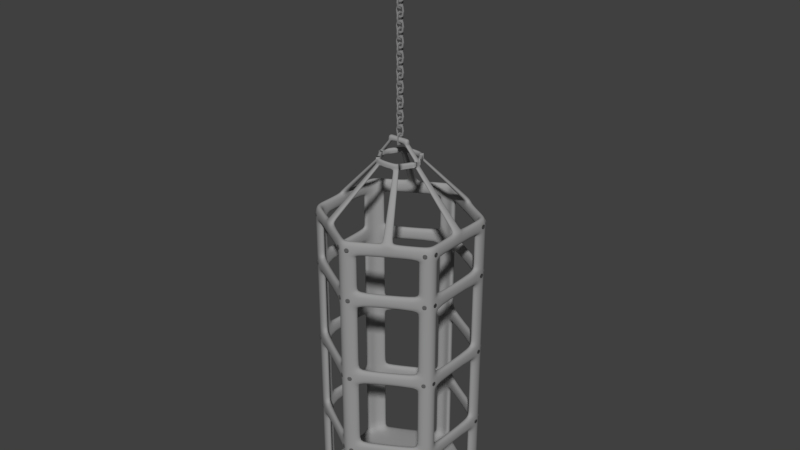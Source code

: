 # Source: WitchCage.blend  (saved by Blender 2.79.0; exported with 4.5.12 LTS)
import bpy
from mathutils import Matrix  # noqa: F401  (used for matrix-valued properties, if any)

bpy.ops.wm.read_factory_settings(use_empty=True)
scene = bpy.context.scene
scene.name = 'Scene'

# ---- collections
col_collection_1 = bpy.data.collections.new('Collection 1'); scene.collection.children.link(col_collection_1)

# ---- materials (node trees are filled in below, after node groups)
mat_witchcage_screws = bpy.data.materials.new('WItchCage_Screws')
mat_witchcage_screws.alpha_threshold = 0.0
mat_witchcage_screws.use_transparent_shadow = False
mat_witchcage_screws.diffuse_color = (0.1149, 0.1149, 0.1149, 1.0)
mat_witchcage_screws.roughness = 0.5
mat_witchcage = bpy.data.materials.new('WitchCage')
mat_witchcage.alpha_threshold = 0.0
mat_witchcage.use_transparent_shadow = False
mat_witchcage.diffuse_color = (0.3185, 0.3185, 0.3185, 1.0)
mat_witchcage.roughness = 0.5
mat_chain = bpy.data.materials.new('Chain')
mat_chain.alpha_threshold = 0.0
mat_chain.use_transparent_shadow = False
mat_chain.diffuse_color = (0.281, 0.281, 0.281, 1.0)
mat_chain.roughness = 0.5
mat_chain_001 = bpy.data.materials.new('Chain.001')
mat_chain_001.alpha_threshold = 0.0
mat_chain_001.use_transparent_shadow = False
mat_chain_001.diffuse_color = (0.281, 0.281, 0.281, 1.0)
mat_chain_001.roughness = 0.5

# ---- material node trees

# ---- world
world_world = bpy.data.worlds.new('World'); scene.world = world_world
world_world.color = (0.05088, 0.05088, 0.05088)
world_world.use_sun_shadow = False
world_world.sun_shadow_jitter_overblur = 0.0
world_world.cycles.sampling_method = 'MANUAL'

# ---- meshes
me_cube_001 = bpy.data.meshes.new('Cube.001')
me_cube_001.from_pydata([(-0.99, 0.2738, -0.99), (-0.99, 0.2738, 0.99), (-1.0, 0.7521, -1.0), (-1.0, 0.7521, 1.0), (0.99, 0.2738, -0.99), (0.99, 0.2738, 0.99), (1.0, 0.7521, -1.0), (1.0, 0.7521, 1.0), (-1.0, 0.2738, -1.0), (-1.0, 0.2738, 1.0), (1.0, 0.2738, 1.0), (1.0, 0.2738, -1.0), (32.29, 0.7521, -22.08), (32.29, 0.7521, -24.08), (32.28, 0.2738, -22.09), (32.28, 0.2738, -24.07), (-0.99, 0.2738, -24.07), (-0.99, 0.2738, -22.09), (-1.0, 0.7521, -24.08), (-1.0, 0.7521, -22.08), (0.99, 0.2738, -24.07), (0.99, 0.2738, -22.09), (1.0, 0.7521, -24.08), (1.0, 0.7521, -22.08), (-1.0, 0.2738, -24.08), (-1.0, 0.2738, -22.08), (1.0, 0.2738, -22.08), (1.0, 0.2738, -24.08), (30.29, 0.7521, -22.08), (30.29, 0.7521, -24.08), (30.3, 0.2738, -22.09), (30.3, 0.2738, -24.07), (-0.99, 0.2738, -61.98), (-0.99, 0.2738, -60.0), (-1.0, 0.7521, -61.99), (-1.0, 0.7521, -59.99), (0.99, 0.2738, -61.98), (0.99, 0.2738, -60.0), (1.0, 0.7521, -61.99), (1.0, 0.7521, -59.99), (-1.0, 0.2738, -61.99), (-1.0, 0.2738, -59.99), (1.0, 0.2738, -59.99), (1.0, 0.2738, -61.99), (32.29, 0.2738, -1.0), (32.29, 0.2738, 1.0), (30.29, 0.2738, 1.0), (30.29, 0.2738, -1.0), (-0.99, 0.2738, -99.33), (-0.99, 0.2738, -97.35), (-1.0, 0.7521, -99.34), (-1.0, 0.7521, -97.34), (0.99, 0.2738, -99.33), (0.99, 0.2738, -97.35), (1.0, 0.7521, -99.34), (1.0, 0.7521, -97.34), (-1.0, 0.2738, -99.34), (-1.0, 0.2738, -97.34), (1.0, 0.2738, -97.34), (1.0, 0.2738, -99.34), (32.29, 0.7521, 1.0), (32.29, 0.7521, -1.0), (32.28, 0.2738, 0.99), (32.28, 0.2738, -0.99), (-1.272, 0.2738, -136.3), (-1.272, 0.2738, -134.3), (-1.282, 0.7521, -136.3), (-1.282, 0.7521, -134.3), (0.7081, 0.2738, -136.3), (0.7081, 0.2738, -134.3), (0.7181, 0.7521, -136.3), (0.7181, 0.7521, -134.3), (-1.282, 0.2738, -136.3), (-1.282, 0.2738, -134.3), (0.7181, 0.2738, -134.3), (0.7181, 0.2738, -136.3), (30.29, 0.7521, 1.0), (30.29, 0.7521, -1.0), (30.3, 0.2738, 0.99), (30.3, 0.2738, -0.99), (30.29, 0.2738, -24.08), (30.29, 0.2738, -22.08), (32.29, 0.2738, -22.08), (32.29, 0.2738, -24.08), (30.3, 0.2738, -61.98), (30.3, 0.2738, -60.0), (30.29, 0.7521, -61.99), (30.29, 0.7521, -59.99), (32.28, 0.2738, -61.98), (32.28, 0.2738, -60.0), (32.29, 0.7521, -61.99), (32.29, 0.7521, -59.99), (30.29, 0.2738, -61.99), (30.29, 0.2738, -59.99), (32.29, 0.2738, -59.99), (32.29, 0.2738, -61.99), (30.3, 0.2738, -99.33), (30.3, 0.2738, -97.35), (30.29, 0.7521, -99.34), (30.29, 0.7521, -97.34), (32.28, 0.2738, -99.33), (32.28, 0.2738, -97.35), (32.29, 0.7521, -99.34), (32.29, 0.7521, -97.34), (30.29, 0.2738, -99.34), (30.29, 0.2738, -97.34), (32.29, 0.2738, -97.34), (32.29, 0.2738, -99.34), (30.01, 0.2738, -136.3), (30.01, 0.2738, -134.3), (30.0, 0.7521, -136.3), (30.0, 0.7521, -134.3), (31.99, 0.2738, -136.3), (31.99, 0.2738, -134.3), (32.0, 0.7521, -136.3), (32.0, 0.7521, -134.3), (30.0, 0.2738, -136.3), (30.0, 0.2738, -134.3), (32.0, 0.2738, -134.3), (32.0, 0.2738, -136.3), (35.45, 1.959, -1.054), (35.45, 1.959, 0.9261), (35.03, 2.19, -1.064), (35.03, 2.19, 0.9361), (36.44, 3.674, -1.054), (36.44, 3.674, 0.9261), (36.03, 3.922, -1.064), (36.03, 3.922, 0.9361), (35.45, 1.951, -1.064), (35.45, 1.951, 0.9361), (36.45, 3.683, 0.9361), (36.45, 3.683, -1.064), (51.68, 31.02, -22.14), (51.68, 31.02, -24.14), (52.09, 30.77, -22.15), (52.09, 30.77, -24.13), (35.45, 1.959, -24.13), (35.45, 1.959, -22.15), (35.03, 2.19, -24.14), (35.03, 2.19, -22.14), (36.44, 3.674, -24.13), (36.44, 3.674, -22.15), (36.03, 3.922, -24.14), (36.03, 3.922, -22.14), (35.45, 1.951, -24.14), (35.45, 1.951, -22.14), (36.45, 3.683, -22.14), (36.45, 3.683, -24.14), (50.68, 29.28, -22.14), (50.68, 29.28, -24.14), (51.1, 29.05, -22.15), (51.1, 29.05, -24.13), (35.45, 1.959, -62.04), (35.45, 1.959, -60.06), (35.03, 2.19, -62.05), (35.03, 2.19, -60.05), (36.44, 3.674, -62.04), (36.44, 3.674, -60.06), (36.03, 3.922, -62.05), (36.03, 3.922, -60.05), (35.45, 1.951, -62.05), (35.45, 1.951, -60.05), (36.45, 3.683, -60.05), (36.45, 3.683, -62.05), (52.09, 30.78, -1.064), (52.09, 30.78, 0.9361), (51.09, 29.05, 0.9361), (51.09, 29.05, -1.064), (35.45, 1.959, -99.39), (35.45, 1.959, -97.41), (35.03, 2.19, -99.4), (35.03, 2.19, -97.4), (36.44, 3.674, -99.39), (36.44, 3.674, -97.41), (36.03, 3.922, -99.4), (36.03, 3.922, -97.4), (35.45, 1.951, -99.4), (35.45, 1.951, -97.4), (36.45, 3.683, -97.4), (36.45, 3.683, -99.4), (51.68, 31.02, 0.9361), (51.68, 31.02, -1.064), (52.09, 30.77, 0.9261), (52.09, 30.77, -1.054), (35.31, 1.715, -136.3), (35.31, 1.715, -134.3), (34.89, 1.946, -136.3), (34.89, 1.946, -134.3), (36.3, 3.43, -136.3), (36.3, 3.43, -134.3), (35.89, 3.678, -136.3), (35.89, 3.678, -134.3), (35.31, 1.707, -136.3), (35.31, 1.707, -134.3), (36.31, 3.439, -134.3), (36.31, 3.439, -136.3), (50.68, 29.28, 0.9361), (50.68, 29.28, -1.064), (51.1, 29.05, 0.9261), (51.1, 29.05, -1.054), (51.09, 29.05, -24.14), (51.09, 29.05, -22.14), (52.09, 30.78, -22.14), (52.09, 30.78, -24.14), (51.1, 29.05, -62.04), (51.1, 29.05, -60.06), (50.68, 29.28, -62.05), (50.68, 29.28, -60.05), (52.09, 30.77, -62.04), (52.09, 30.77, -60.06), (51.68, 31.02, -62.05), (51.68, 31.02, -60.05), (51.09, 29.05, -62.05), (51.09, 29.05, -60.05), (52.09, 30.78, -60.05), (52.09, 30.78, -62.05), (51.1, 29.05, -99.39), (51.1, 29.05, -97.41), (50.68, 29.28, -99.4), (50.68, 29.28, -97.4), (52.09, 30.77, -99.39), (52.09, 30.77, -97.41), (51.68, 31.02, -99.4), (51.68, 31.02, -97.4), (51.09, 29.05, -99.4), (51.09, 29.05, -97.4), (52.09, 30.78, -97.4), (52.09, 30.78, -99.4), (50.96, 28.81, -136.3), (50.96, 28.81, -134.3), (50.54, 29.04, -136.3), (50.54, 29.04, -134.3), (51.95, 30.52, -136.3), (51.95, 30.52, -134.3), (51.54, 30.77, -136.3), (51.54, 30.77, -134.3), (50.95, 28.8, -136.3), (50.95, 28.8, -134.3), (51.95, 30.53, -134.3), (51.95, 30.53, -136.3), (32.99, 64.04, -0.99), (32.99, 64.04, 0.99), (33.0, 63.56, -1.0), (33.0, 63.56, 1.0), (31.01, 64.04, -0.99), (31.01, 64.04, 0.99), (31.0, 63.56, -1.0), (31.0, 63.56, 1.0), (33.0, 64.04, -1.0), (33.0, 64.04, 1.0), (31.0, 64.04, 1.0), (31.0, 64.04, -1.0), (-0.2891, 63.56, -22.08), (-0.2891, 63.56, -24.08), (-0.2791, 64.04, -22.09), (-0.2791, 64.04, -24.07), (32.99, 64.04, -24.07), (32.99, 64.04, -22.09), (33.0, 63.56, -24.08), (33.0, 63.56, -22.08), (31.01, 64.04, -24.07), (31.01, 64.04, -22.09), (31.0, 63.56, -24.08), (31.0, 63.56, -22.08), (33.0, 64.04, -24.08), (33.0, 64.04, -22.08), (31.0, 64.04, -22.08), (31.0, 64.04, -24.08), (1.711, 63.56, -22.08), (1.711, 63.56, -24.08), (1.701, 64.04, -22.09), (1.701, 64.04, -24.07), (32.99, 64.04, -61.98), (32.99, 64.04, -60.0), (33.0, 63.56, -61.99), (33.0, 63.56, -59.99), (31.01, 64.04, -61.98), (31.01, 64.04, -60.0), (31.0, 63.56, -61.99), (31.0, 63.56, -59.99), (33.0, 64.04, -61.99), (33.0, 64.04, -59.99), (31.0, 64.04, -59.99), (31.0, 64.04, -61.99), (-0.2891, 64.04, -1.0), (-0.2891, 64.04, 1.0), (1.711, 64.04, 1.0), (1.711, 64.04, -1.0), (32.99, 64.04, -99.33), (32.99, 64.04, -97.35), (33.0, 63.56, -99.34), (33.0, 63.56, -97.34), (31.01, 64.04, -99.33), (31.01, 64.04, -97.35), (31.0, 63.56, -99.34), (31.0, 63.56, -97.34), (33.0, 64.04, -99.34), (33.0, 64.04, -97.34), (31.0, 64.04, -97.34), (31.0, 64.04, -99.34), (-0.2891, 63.56, 1.0), (-0.2891, 63.56, -1.0), (-0.2791, 64.04, 0.99), (-0.2791, 64.04, -0.99), (33.27, 64.04, -136.3), (33.27, 64.04, -134.3), (33.28, 63.56, -136.3), (33.28, 63.56, -134.3), (31.29, 64.04, -136.3), (31.29, 64.04, -134.3), (31.28, 63.56, -136.3), (31.28, 63.56, -134.3), (33.28, 64.04, -136.3), (33.28, 64.04, -134.3), (31.28, 64.04, -134.3), (31.28, 64.04, -136.3), (1.711, 63.56, 1.0), (1.711, 63.56, -1.0), (1.701, 64.04, 0.99), (1.701, 64.04, -0.99), (1.711, 64.04, -24.08), (1.711, 64.04, -22.08), (-0.2891, 64.04, -22.08), (-0.2891, 64.04, -24.08), (1.701, 64.04, -61.98), (1.701, 64.04, -60.0), (1.711, 63.56, -61.99), (1.711, 63.56, -59.99), (-0.2791, 64.04, -61.98), (-0.2791, 64.04, -60.0), (-0.2891, 63.56, -61.99), (-0.2891, 63.56, -59.99), (1.711, 64.04, -61.99), (1.711, 64.04, -59.99), (-0.2891, 64.04, -59.99), (-0.2891, 64.04, -61.99), (1.701, 64.04, -99.33), (1.701, 64.04, -97.35), (1.711, 63.56, -99.34), (1.711, 63.56, -97.34), (-0.2791, 64.04, -99.33), (-0.2791, 64.04, -97.35), (-0.2891, 63.56, -99.34), (-0.2891, 63.56, -97.34), (1.711, 64.04, -99.34), (1.711, 64.04, -97.34), (-0.2891, 64.04, -97.34), (-0.2891, 64.04, -99.34), (1.983, 64.04, -136.3), (1.983, 64.04, -134.3), (1.993, 63.56, -136.3), (1.993, 63.56, -134.3), (0.002787, 64.04, -136.3), (0.002787, 64.04, -134.3), (-0.007212, 63.56, -136.3), (-0.007212, 63.56, -134.3), (1.993, 64.04, -136.3), (1.993, 64.04, -134.3), (-0.007212, 64.04, -134.3), (-0.007212, 64.04, -136.3), (-3.457, 62.36, -1.054), (-3.457, 62.36, 0.9261), (-3.037, 62.13, -1.064), (-3.037, 62.13, 0.9361), (-4.447, 60.64, -1.054), (-4.447, 60.64, 0.9261), (-4.037, 60.39, -1.064), (-4.037, 60.39, 0.9361), (-3.452, 62.37, -1.064), (-3.452, 62.37, 0.9361), (-4.452, 60.63, 0.9361), (-4.452, 60.63, -1.064), (-19.68, 33.3, -22.14), (-19.68, 33.3, -24.14), (-20.09, 33.55, -22.15), (-20.09, 33.55, -24.13), (-3.457, 62.36, -24.13), (-3.457, 62.36, -22.15), (-3.037, 62.13, -24.14), (-3.037, 62.13, -22.14), (-4.447, 60.64, -24.13), (-4.447, 60.64, -22.15), (-4.037, 60.39, -24.14), (-4.037, 60.39, -22.14), (-3.452, 62.37, -24.14), (-3.452, 62.37, -22.14), (-4.452, 60.63, -22.14), (-4.452, 60.63, -24.14), (-18.68, 35.03, -22.14), (-18.68, 35.03, -24.14), (-19.1, 35.26, -22.15), (-19.1, 35.26, -24.13), (-3.457, 62.36, -62.04), (-3.457, 62.36, -60.06), (-3.037, 62.13, -62.05), (-3.037, 62.13, -60.05), (-4.447, 60.64, -62.04), (-4.447, 60.64, -60.06), (-4.037, 60.39, -62.05), (-4.037, 60.39, -60.05), (-3.452, 62.37, -62.05), (-3.452, 62.37, -60.05), (-4.452, 60.63, -60.05), (-4.452, 60.63, -62.05), (-20.09, 33.54, -1.064), (-20.09, 33.54, 0.9361), (-19.09, 35.27, 0.9361), (-19.09, 35.27, -1.064), (-3.457, 62.36, -99.39), (-3.457, 62.36, -97.41), (-3.037, 62.13, -99.4), (-3.037, 62.13, -97.4), (-4.447, 60.64, -99.39), (-4.447, 60.64, -97.41), (-4.037, 60.39, -99.4), (-4.037, 60.39, -97.4), (-3.452, 62.37, -99.4), (-3.452, 62.37, -97.4), (-4.452, 60.63, -97.4), (-4.452, 60.63, -99.4), (-19.68, 33.3, 0.9361), (-19.68, 33.3, -1.064), (-20.09, 33.55, 0.9261), (-20.09, 33.55, -1.054), (-3.316, 62.6, -136.3), (-3.316, 62.6, -134.3), (-2.897, 62.37, -136.3), (-2.897, 62.37, -134.3), (-4.306, 60.89, -136.3), (-4.306, 60.89, -134.3), (-3.897, 60.64, -136.3), (-3.897, 60.64, -134.3), (-3.311, 62.61, -136.3), (-3.311, 62.61, -134.3), (-4.311, 60.88, -134.3), (-4.311, 60.88, -136.3), (-18.68, 35.03, 0.9361), (-18.68, 35.03, -1.064), (-19.1, 35.26, 0.9261), (-19.1, 35.26, -1.054), (-19.09, 35.27, -24.14), (-19.09, 35.27, -22.14), (-20.09, 33.54, -22.14), (-20.09, 33.54, -24.14), (-19.1, 35.26, -62.04), (-19.1, 35.26, -60.06), (-18.68, 35.03, -62.05), (-18.68, 35.03, -60.05), (-20.09, 33.55, -62.04), (-20.09, 33.55, -60.06), (-19.68, 33.3, -62.05), (-19.68, 33.3, -60.05), (-19.09, 35.27, -62.05), (-19.09, 35.27, -60.05), (-20.09, 33.54, -60.05), (-20.09, 33.54, -62.05), (-19.1, 35.26, -99.39), (-19.1, 35.26, -97.41), (-18.68, 35.03, -99.4), (-18.68, 35.03, -97.4), (-20.09, 33.55, -99.39), (-20.09, 33.55, -97.41), (-19.68, 33.3, -99.4), (-19.68, 33.3, -97.4), (-19.09, 35.27, -99.4), (-19.09, 35.27, -97.4), (-20.09, 33.54, -97.4), (-20.09, 33.54, -99.4), (-18.96, 35.51, -136.3), (-18.96, 35.51, -134.3), (-18.54, 35.28, -136.3), (-18.54, 35.28, -134.3), (-19.95, 33.79, -136.3), (-19.95, 33.79, -134.3), (-19.54, 33.54, -136.3), (-19.54, 33.54, -134.3), (-18.95, 35.51, -136.3), (-18.95, 35.51, -134.3), (-19.95, 33.78, -134.3), (-19.95, 33.78, -136.3), (-0.99, 0.2738, -0.99), (-0.99, 0.2738, 0.99), (-1.0, 0.7521, -1.0), (-1.0, 0.7521, 1.0), (0.99, 0.2738, -0.99), (0.99, 0.2738, 0.99), (1.0, 0.7521, -1.0), (1.0, 0.7521, 1.0), (-1.0, 0.2738, -1.0), (-1.0, 0.2738, 1.0), (1.0, 0.2738, 1.0), (1.0, 0.2738, -1.0), (32.29, 0.7521, -22.08), (32.29, 0.7521, -24.08), (32.28, 0.2738, -22.09), (32.28, 0.2738, -24.07), (-0.99, 0.2738, -24.07), (-0.99, 0.2738, -22.09), (-1.0, 0.7521, -24.08), (-1.0, 0.7521, -22.08), (0.99, 0.2738, -24.07), (0.99, 0.2738, -22.09), (1.0, 0.7521, -24.08), (1.0, 0.7521, -22.08), (-1.0, 0.2738, -24.08), (-1.0, 0.2738, -22.08), (1.0, 0.2738, -22.08), (1.0, 0.2738, -24.08), (30.29, 0.7521, -22.08), (30.29, 0.7521, -24.08), (30.3, 0.2738, -22.09), (30.3, 0.2738, -24.07), (-0.99, 0.2738, -61.98), (-0.99, 0.2738, -60.0), (-1.0, 0.7521, -61.99), (-1.0, 0.7521, -59.99), (0.99, 0.2738, -61.98), (0.99, 0.2738, -60.0), (1.0, 0.7521, -61.99), (1.0, 0.7521, -59.99), (-1.0, 0.2738, -61.99), (-1.0, 0.2738, -59.99), (1.0, 0.2738, -59.99), (1.0, 0.2738, -61.99), (32.29, 0.2738, -1.0), (32.29, 0.2738, 1.0), (30.29, 0.2738, 1.0), (30.29, 0.2738, -1.0), (-0.99, 0.2738, -99.33), (-0.99, 0.2738, -97.35), (-1.0, 0.7521, -99.34), (-1.0, 0.7521, -97.34), (0.99, 0.2738, -99.33), (0.99, 0.2738, -97.35), (1.0, 0.7521, -99.34), (1.0, 0.7521, -97.34), (-1.0, 0.2738, -99.34), (-1.0, 0.2738, -97.34), (1.0, 0.2738, -97.34), (1.0, 0.2738, -99.34), (32.29, 0.7521, 1.0), (32.29, 0.7521, -1.0), (32.28, 0.2738, 0.99), (32.28, 0.2738, -0.99), (-1.272, 0.2738, -136.3), (-1.272, 0.2738, -134.3), (-1.282, 0.7521, -136.3), (-1.282, 0.7521, -134.3), (0.7081, 0.2738, -136.3), (0.7081, 0.2738, -134.3), (0.7181, 0.7521, -136.3), (0.7181, 0.7521, -134.3), (-1.282, 0.2738, -136.3), (-1.282, 0.2738, -134.3), (0.7181, 0.2738, -134.3), (0.7181, 0.2738, -136.3), (30.29, 0.7521, 1.0), (30.29, 0.7521, -1.0), (30.3, 0.2738, 0.99), (30.3, 0.2738, -0.99), (30.29, 0.2738, -24.08), (30.29, 0.2738, -22.08), (32.29, 0.2738, -22.08), (32.29, 0.2738, -24.08), (30.3, 0.2738, -61.98), (30.3, 0.2738, -60.0), (30.29, 0.7521, -61.99), (30.29, 0.7521, -59.99), (32.28, 0.2738, -61.98), (32.28, 0.2738, -60.0), (32.29, 0.7521, -61.99), (32.29, 0.7521, -59.99), (30.29, 0.2738, -61.99), (30.29, 0.2738, -59.99), (32.29, 0.2738, -59.99), (32.29, 0.2738, -61.99), (30.3, 0.2738, -99.33), (30.3, 0.2738, -97.35), (30.29, 0.7521, -99.34), (30.29, 0.7521, -97.34), (32.28, 0.2738, -99.33), (32.28, 0.2738, -97.35), (32.29, 0.7521, -99.34), (32.29, 0.7521, -97.34), (30.29, 0.2738, -99.34), (30.29, 0.2738, -97.34), (32.29, 0.2738, -97.34), (32.29, 0.2738, -99.34), (30.01, 0.2738, -136.3), (30.01, 0.2738, -134.3), (30.0, 0.7521, -136.3), (30.0, 0.7521, -134.3), (31.99, 0.2738, -136.3), (31.99, 0.2738, -134.3), (32.0, 0.7521, -136.3), (32.0, 0.7521, -134.3), (30.0, 0.2738, -136.3), (30.0, 0.2738, -134.3), (32.0, 0.2738, -134.3), (32.0, 0.2738, -136.3), (-20.22, 30.64, -1.079), (-20.22, 30.64, 0.9008), (-19.81, 30.89, -1.089), (-19.81, 30.89, 0.9108), (-19.23, 28.93, -1.079), (-19.23, 28.93, 0.9008), (-18.81, 29.16, -1.089), (-18.81, 29.16, 0.9108), (-20.23, 30.65, -1.089), (-20.23, 30.65, 0.9108), (-19.23, 28.92, 0.9108), (-19.23, 28.92, -1.089), (-3.171, 2.064, -22.17), (-3.171, 2.064, -24.17), (-3.59, 1.834, -22.18), (-3.59, 1.834, -24.16), (-20.22, 30.64, -24.16), (-20.22, 30.64, -22.18), (-19.81, 30.89, -24.17), (-19.81, 30.89, -22.17), (-19.23, 28.93, -24.16), (-19.23, 28.93, -22.18), (-18.81, 29.16, -24.17), (-18.81, 29.16, -22.17), (-20.23, 30.65, -24.17), (-20.23, 30.65, -22.17), (-19.23, 28.92, -22.17), (-19.23, 28.92, -24.17), (-4.171, 3.796, -22.17), (-4.171, 3.796, -24.17), (-4.58, 3.548, -22.18), (-4.58, 3.548, -24.16), (-20.22, 30.64, -62.07), (-20.22, 30.64, -60.09), (-19.81, 30.89, -62.08), (-19.81, 30.89, -60.08), (-19.23, 28.93, -62.07), (-19.23, 28.93, -60.09), (-18.81, 29.16, -62.08), (-18.81, 29.16, -60.08), (-20.23, 30.65, -62.08), (-20.23, 30.65, -60.08), (-19.23, 28.92, -60.08), (-19.23, 28.92, -62.08), (-3.585, 1.825, -1.089), (-3.585, 1.825, 0.9108), (-4.585, 3.557, 0.9108), (-4.585, 3.557, -1.089), (-20.22, 30.64, -99.42), (-20.22, 30.64, -97.44), (-19.81, 30.89, -99.43), (-19.81, 30.89, -97.43), (-19.23, 28.93, -99.42), (-19.23, 28.93, -97.44), (-18.81, 29.16, -99.43), (-18.81, 29.16, -97.43), (-20.23, 30.65, -99.43), (-20.23, 30.65, -97.43), (-19.23, 28.92, -97.43), (-19.23, 28.92, -99.43), (-3.171, 2.064, 0.9108), (-3.171, 2.064, -1.089), (-3.59, 1.834, 0.9008), (-3.59, 1.834, -1.079), (-20.36, 30.89, -136.3), (-20.36, 30.89, -134.4), (-19.96, 31.14, -136.4), (-19.96, 31.14, -134.4), (-19.37, 29.17, -136.3), (-19.37, 29.17, -134.4), (-18.96, 29.4, -136.4), (-18.96, 29.4, -134.4), (-20.37, 30.9, -136.4), (-20.37, 30.9, -134.4), (-19.37, 29.16, -134.4), (-19.37, 29.16, -136.4), (-4.171, 3.796, 0.9108), (-4.171, 3.796, -1.089), (-4.58, 3.548, 0.9008), (-4.58, 3.548, -1.079), (-4.585, 3.557, -24.17), (-4.585, 3.557, -22.17), (-3.585, 1.825, -22.17), (-3.585, 1.825, -24.17), (-4.58, 3.548, -62.07), (-4.58, 3.548, -60.09), (-4.171, 3.796, -62.08), (-4.171, 3.796, -60.08), (-3.59, 1.834, -62.07), (-3.59, 1.834, -60.09), (-3.171, 2.064, -62.08), (-3.171, 2.064, -60.08), (-4.585, 3.557, -62.08), (-4.585, 3.557, -60.08), (-3.585, 1.825, -60.08), (-3.585, 1.825, -62.08), (-4.58, 3.548, -99.42), (-4.58, 3.548, -97.44), (-4.171, 3.796, -99.43), (-4.171, 3.796, -97.43), (-3.59, 1.834, -99.42), (-3.59, 1.834, -97.44), (-3.171, 2.064, -99.43), (-3.171, 2.064, -97.43), (-4.585, 3.557, -99.43), (-4.585, 3.557, -97.43), (-3.585, 1.825, -97.43), (-3.585, 1.825, -99.43), (-4.721, 3.792, -136.3), (-4.721, 3.792, -134.4), (-4.312, 4.04, -136.4), (-4.312, 4.04, -134.4), (-3.731, 2.078, -136.3), (-3.731, 2.078, -134.4), (-3.312, 2.308, -136.4), (-3.312, 2.308, -134.4), (-4.726, 3.801, -136.4), (-4.726, 3.801, -134.4), (-3.726, 2.069, -134.4), (-3.726, 2.069, -136.4), (52.14, 34.11, -1.079), (52.14, 34.11, 0.9008), (51.74, 33.86, -1.089), (51.74, 33.86, 0.9108), (51.15, 35.82, -1.079), (51.15, 35.82, 0.9008), (50.74, 35.59, -1.089), (50.74, 35.59, 0.9108), (52.15, 34.1, -1.089), (52.15, 34.1, 0.9108), (51.15, 35.83, 0.9108), (51.15, 35.83, -1.089), (35.09, 62.69, -22.17), (35.09, 62.69, -24.17), (35.51, 62.92, -22.18), (35.51, 62.92, -24.16), (52.14, 34.11, -24.16), (52.14, 34.11, -22.18), (51.74, 33.86, -24.17), (51.74, 33.86, -22.17), (51.15, 35.82, -24.16), (51.15, 35.82, -22.18), (50.74, 35.59, -24.17), (50.74, 35.59, -22.17), (52.15, 34.1, -24.17), (52.15, 34.1, -22.17), (51.15, 35.83, -22.17), (51.15, 35.83, -24.17), (36.09, 60.96, -22.17), (36.09, 60.96, -24.17), (36.5, 61.2, -22.18), (36.5, 61.2, -24.16), (52.14, 34.11, -62.07), (52.14, 34.11, -60.09), (51.74, 33.86, -62.08), (51.74, 33.86, -60.08), (51.15, 35.82, -62.07), (51.15, 35.82, -60.09), (50.74, 35.59, -62.08), (50.74, 35.59, -60.08), (52.15, 34.1, -62.08), (52.15, 34.1, -60.08), (51.15, 35.83, -60.08), (51.15, 35.83, -62.08), (35.51, 62.93, -1.089), (35.51, 62.93, 0.9108), (36.51, 61.2, 0.9108), (36.51, 61.2, -1.089), (52.14, 34.11, -99.42), (52.14, 34.11, -97.44), (51.74, 33.86, -99.43), (51.74, 33.86, -97.43), (51.15, 35.82, -99.42), (51.15, 35.82, -97.44), (50.74, 35.59, -99.43), (50.74, 35.59, -97.43), (52.15, 34.1, -99.43), (52.15, 34.1, -97.43), (51.15, 35.83, -97.43), (51.15, 35.83, -99.43), (35.09, 62.69, 0.9108), (35.09, 62.69, -1.089), (35.51, 62.92, 0.9008), (35.51, 62.92, -1.079), (52.29, 33.87, -136.3), (52.29, 33.87, -134.4), (51.88, 33.62, -136.4), (51.88, 33.62, -134.4), (51.3, 35.58, -136.3), (51.3, 35.58, -134.4), (50.88, 35.35, -136.4), (50.88, 35.35, -134.4), (52.29, 33.86, -136.4), (52.29, 33.86, -134.4), (51.29, 35.59, -134.4), (51.29, 35.59, -136.4), (36.09, 60.96, 0.9108), (36.09, 60.96, -1.089), (36.5, 61.2, 0.9008), (36.5, 61.2, -1.079), (36.51, 61.2, -24.17), (36.51, 61.2, -22.17), (35.51, 62.93, -22.17), (35.51, 62.93, -24.17), (36.5, 61.2, -62.07), (36.5, 61.2, -60.09), (36.09, 60.96, -62.08), (36.09, 60.96, -60.08), (35.51, 62.92, -62.07), (35.51, 62.92, -60.09), (35.09, 62.69, -62.08), (35.09, 62.69, -60.08), (36.51, 61.2, -62.08), (36.51, 61.2, -60.08), (35.51, 62.93, -60.08), (35.51, 62.93, -62.08), (36.5, 61.2, -99.42), (36.5, 61.2, -97.44), (36.09, 60.96, -99.43), (36.09, 60.96, -97.43), (35.51, 62.92, -99.42), (35.51, 62.92, -97.44), (35.09, 62.69, -99.43), (35.09, 62.69, -97.43), (36.51, 61.2, -99.43), (36.51, 61.2, -97.43), (35.51, 62.93, -97.43), (35.51, 62.93, -99.43), (36.64, 60.96, -136.3), (36.64, 60.96, -134.4), (36.23, 60.71, -136.4), (36.23, 60.71, -134.4), (35.65, 62.68, -136.3), (35.65, 62.68, -134.4), (35.23, 62.45, -136.4), (35.23, 62.45, -134.4), (36.65, 60.95, -136.4), (36.65, 60.95, -134.4), (35.65, 62.68, -134.4), (35.65, 62.68, -136.4)], [], [(8, 9, 3, 2), (2, 3, 7, 6), (6, 7, 10, 11), (4, 5, 1, 0), (2, 6, 11, 8), (7, 3, 9, 10), (0, 1, 9, 8), (5, 4, 11, 10), (4, 0, 8, 11), (1, 5, 10, 9), (77, 61, 44, 47), (24, 25, 19, 18), (18, 19, 23, 22), (22, 23, 26, 27), (20, 21, 17, 16), (18, 22, 27, 24), (23, 19, 25, 26), (16, 17, 25, 24), (21, 20, 27, 26), (20, 16, 24, 27), (17, 21, 26, 25), (63, 62, 78, 79), (40, 41, 35, 34), (34, 35, 39, 38), (38, 39, 42, 43), (36, 37, 33, 32), (34, 38, 43, 40), (39, 35, 41, 42), (32, 33, 41, 40), (37, 36, 43, 42), (36, 32, 40, 43), (33, 37, 42, 41), (61, 60, 45, 44), (56, 57, 51, 50), (50, 51, 55, 54), (54, 55, 58, 59), (52, 53, 49, 48), (50, 54, 59, 56), (55, 51, 57, 58), (48, 49, 57, 56), (53, 52, 59, 58), (52, 48, 56, 59), (49, 53, 58, 57), (77, 76, 60, 61), (72, 73, 67, 66), (66, 67, 71, 70), (70, 71, 74, 75), (68, 69, 65, 64), (66, 70, 75, 72), (71, 67, 73, 74), (64, 65, 73, 72), (69, 68, 75, 74), (68, 64, 72, 75), (65, 69, 74, 73), (47, 46, 76, 77), (60, 76, 46, 45), (79, 78, 46, 47), (62, 63, 44, 45), (63, 79, 47, 44), (78, 62, 45, 46), (80, 81, 28, 29), (29, 28, 12, 13), (13, 12, 82, 83), (15, 14, 30, 31), (29, 13, 83, 80), (12, 28, 81, 82), (31, 30, 81, 80), (14, 15, 83, 82), (15, 31, 80, 83), (30, 14, 82, 81), (92, 93, 87, 86), (86, 87, 91, 90), (90, 91, 94, 95), (88, 89, 85, 84), (86, 90, 95, 92), (91, 87, 93, 94), (84, 85, 93, 92), (89, 88, 95, 94), (88, 84, 92, 95), (85, 89, 94, 93), (104, 105, 99, 98), (98, 99, 103, 102), (102, 103, 106, 107), (100, 101, 97, 96), (98, 102, 107, 104), (103, 99, 105, 106), (96, 97, 105, 104), (101, 100, 107, 106), (100, 96, 104, 107), (97, 101, 106, 105), (116, 117, 111, 110), (110, 111, 115, 114), (114, 115, 118, 119), (112, 113, 109, 108), (110, 114, 119, 116), (115, 111, 117, 118), (108, 109, 117, 116), (113, 112, 119, 118), (112, 108, 116, 119), (109, 113, 118, 117), (128, 129, 123, 122), (122, 123, 127, 126), (126, 127, 130, 131), (124, 125, 121, 120), (122, 126, 131, 128), (127, 123, 129, 130), (120, 121, 129, 128), (125, 124, 131, 130), (124, 120, 128, 131), (121, 125, 130, 129), (197, 181, 164, 167), (144, 145, 139, 138), (138, 139, 143, 142), (142, 143, 146, 147), (140, 141, 137, 136), (138, 142, 147, 144), (143, 139, 145, 146), (136, 137, 145, 144), (141, 140, 147, 146), (140, 136, 144, 147), (137, 141, 146, 145), (183, 182, 198, 199), (160, 161, 155, 154), (154, 155, 159, 158), (158, 159, 162, 163), (156, 157, 153, 152), (154, 158, 163, 160), (159, 155, 161, 162), (152, 153, 161, 160), (157, 156, 163, 162), (156, 152, 160, 163), (153, 157, 162, 161), (181, 180, 165, 164), (176, 177, 171, 170), (170, 171, 175, 174), (174, 175, 178, 179), (172, 173, 169, 168), (170, 174, 179, 176), (175, 171, 177, 178), (168, 169, 177, 176), (173, 172, 179, 178), (172, 168, 176, 179), (169, 173, 178, 177), (197, 196, 180, 181), (192, 193, 187, 186), (186, 187, 191, 190), (190, 191, 194, 195), (188, 189, 185, 184), (186, 190, 195, 192), (191, 187, 193, 194), (184, 185, 193, 192), (189, 188, 195, 194), (188, 184, 192, 195), (185, 189, 194, 193), (167, 166, 196, 197), (180, 196, 166, 165), (199, 198, 166, 167), (182, 183, 164, 165), (183, 199, 167, 164), (198, 182, 165, 166), (200, 201, 148, 149), (149, 148, 132, 133), (133, 132, 202, 203), (135, 134, 150, 151), (149, 133, 203, 200), (132, 148, 201, 202), (151, 150, 201, 200), (134, 135, 203, 202), (135, 151, 200, 203), (150, 134, 202, 201), (212, 213, 207, 206), (206, 207, 211, 210), (210, 211, 214, 215), (208, 209, 205, 204), (206, 210, 215, 212), (211, 207, 213, 214), (204, 205, 213, 212), (209, 208, 215, 214), (208, 204, 212, 215), (205, 209, 214, 213), (224, 225, 219, 218), (218, 219, 223, 222), (222, 223, 226, 227), (220, 221, 217, 216), (218, 222, 227, 224), (223, 219, 225, 226), (216, 217, 225, 224), (221, 220, 227, 226), (220, 216, 224, 227), (217, 221, 226, 225), (236, 237, 231, 230), (230, 231, 235, 234), (234, 235, 238, 239), (232, 233, 229, 228), (230, 234, 239, 236), (235, 231, 237, 238), (228, 229, 237, 236), (233, 232, 239, 238), (232, 228, 236, 239), (229, 233, 238, 237), (248, 249, 243, 242), (242, 243, 247, 246), (246, 247, 250, 251), (244, 245, 241, 240), (242, 246, 251, 248), (247, 243, 249, 250), (240, 241, 249, 248), (245, 244, 251, 250), (244, 240, 248, 251), (241, 245, 250, 249), (317, 301, 284, 287), (264, 265, 259, 258), (258, 259, 263, 262), (262, 263, 266, 267), (260, 261, 257, 256), (258, 262, 267, 264), (263, 259, 265, 266), (256, 257, 265, 264), (261, 260, 267, 266), (260, 256, 264, 267), (257, 261, 266, 265), (303, 302, 318, 319), (280, 281, 275, 274), (274, 275, 279, 278), (278, 279, 282, 283), (276, 277, 273, 272), (274, 278, 283, 280), (279, 275, 281, 282), (272, 273, 281, 280), (277, 276, 283, 282), (276, 272, 280, 283), (273, 277, 282, 281), (301, 300, 285, 284), (296, 297, 291, 290), (290, 291, 295, 294), (294, 295, 298, 299), (292, 293, 289, 288), (290, 294, 299, 296), (295, 291, 297, 298), (288, 289, 297, 296), (293, 292, 299, 298), (292, 288, 296, 299), (289, 293, 298, 297), (317, 316, 300, 301), (312, 313, 307, 306), (306, 307, 311, 310), (310, 311, 314, 315), (308, 309, 305, 304), (306, 310, 315, 312), (311, 307, 313, 314), (304, 305, 313, 312), (309, 308, 315, 314), (308, 304, 312, 315), (305, 309, 314, 313), (287, 286, 316, 317), (300, 316, 286, 285), (319, 318, 286, 287), (302, 303, 284, 285), (303, 319, 287, 284), (318, 302, 285, 286), (320, 321, 268, 269), (269, 268, 252, 253), (253, 252, 322, 323), (255, 254, 270, 271), (269, 253, 323, 320), (252, 268, 321, 322), (271, 270, 321, 320), (254, 255, 323, 322), (255, 271, 320, 323), (270, 254, 322, 321), (332, 333, 327, 326), (326, 327, 331, 330), (330, 331, 334, 335), (328, 329, 325, 324), (326, 330, 335, 332), (331, 327, 333, 334), (324, 325, 333, 332), (329, 328, 335, 334), (328, 324, 332, 335), (325, 329, 334, 333), (344, 345, 339, 338), (338, 339, 343, 342), (342, 343, 346, 347), (340, 341, 337, 336), (338, 342, 347, 344), (343, 339, 345, 346), (336, 337, 345, 344), (341, 340, 347, 346), (340, 336, 344, 347), (337, 341, 346, 345), (356, 357, 351, 350), (350, 351, 355, 354), (354, 355, 358, 359), (352, 353, 349, 348), (350, 354, 359, 356), (355, 351, 357, 358), (348, 349, 357, 356), (353, 352, 359, 358), (352, 348, 356, 359), (349, 353, 358, 357), (368, 369, 363, 362), (362, 363, 367, 366), (366, 367, 370, 371), (364, 365, 361, 360), (362, 366, 371, 368), (367, 363, 369, 370), (360, 361, 369, 368), (365, 364, 371, 370), (364, 360, 368, 371), (361, 365, 370, 369), (437, 421, 404, 407), (384, 385, 379, 378), (378, 379, 383, 382), (382, 383, 386, 387), (380, 381, 377, 376), (378, 382, 387, 384), (383, 379, 385, 386), (376, 377, 385, 384), (381, 380, 387, 386), (380, 376, 384, 387), (377, 381, 386, 385), (423, 422, 438, 439), (400, 401, 395, 394), (394, 395, 399, 398), (398, 399, 402, 403), (396, 397, 393, 392), (394, 398, 403, 400), (399, 395, 401, 402), (392, 393, 401, 400), (397, 396, 403, 402), (396, 392, 400, 403), (393, 397, 402, 401), (421, 420, 405, 404), (416, 417, 411, 410), (410, 411, 415, 414), (414, 415, 418, 419), (412, 413, 409, 408), (410, 414, 419, 416), (415, 411, 417, 418), (408, 409, 417, 416), (413, 412, 419, 418), (412, 408, 416, 419), (409, 413, 418, 417), (437, 436, 420, 421), (432, 433, 427, 426), (426, 427, 431, 430), (430, 431, 434, 435), (428, 429, 425, 424), (426, 430, 435, 432), (431, 427, 433, 434), (424, 425, 433, 432), (429, 428, 435, 434), (428, 424, 432, 435), (425, 429, 434, 433), (407, 406, 436, 437), (420, 436, 406, 405), (439, 438, 406, 407), (422, 423, 404, 405), (423, 439, 407, 404), (438, 422, 405, 406), (440, 441, 388, 389), (389, 388, 372, 373), (373, 372, 442, 443), (375, 374, 390, 391), (389, 373, 443, 440), (372, 388, 441, 442), (391, 390, 441, 440), (374, 375, 443, 442), (375, 391, 440, 443), (390, 374, 442, 441), (452, 453, 447, 446), (446, 447, 451, 450), (450, 451, 454, 455), (448, 449, 445, 444), (446, 450, 455, 452), (451, 447, 453, 454), (444, 445, 453, 452), (449, 448, 455, 454), (448, 444, 452, 455), (445, 449, 454, 453), (464, 465, 459, 458), (458, 459, 463, 462), (462, 463, 466, 467), (460, 461, 457, 456), (458, 462, 467, 464), (463, 459, 465, 466), (456, 457, 465, 464), (461, 460, 467, 466), (460, 456, 464, 467), (457, 461, 466, 465), (476, 477, 471, 470), (470, 471, 475, 474), (474, 475, 478, 479), (472, 473, 469, 468), (470, 474, 479, 476), (475, 471, 477, 478), (468, 469, 477, 476), (473, 472, 479, 478), (472, 468, 476, 479), (469, 473, 478, 477), (488, 489, 483, 482), (482, 483, 487, 486), (486, 487, 490, 491), (484, 485, 481, 480), (482, 486, 491, 488), (487, 483, 489, 490), (480, 481, 489, 488), (485, 484, 491, 490), (484, 480, 488, 491), (481, 485, 490, 489), (557, 541, 524, 527), (504, 505, 499, 498), (498, 499, 503, 502), (502, 503, 506, 507), (500, 501, 497, 496), (498, 502, 507, 504), (503, 499, 505, 506), (496, 497, 505, 504), (501, 500, 507, 506), (500, 496, 504, 507), (497, 501, 506, 505), (543, 542, 558, 559), (520, 521, 515, 514), (514, 515, 519, 518), (518, 519, 522, 523), (516, 517, 513, 512), (514, 518, 523, 520), (519, 515, 521, 522), (512, 513, 521, 520), (517, 516, 523, 522), (516, 512, 520, 523), (513, 517, 522, 521), (541, 540, 525, 524), (536, 537, 531, 530), (530, 531, 535, 534), (534, 535, 538, 539), (532, 533, 529, 528), (530, 534, 539, 536), (535, 531, 537, 538), (528, 529, 537, 536), (533, 532, 539, 538), (532, 528, 536, 539), (529, 533, 538, 537), (557, 556, 540, 541), (546, 547, 551, 550), (550, 551, 554, 555), (548, 549, 545, 544), (546, 550, 555, 552), (551, 547, 553, 554), (549, 548, 555, 554), (548, 544, 552, 555), (545, 549, 554, 553), (527, 526, 556, 557), (540, 556, 526, 525), (559, 558, 526, 527), (542, 543, 524, 525), (543, 559, 527, 524), (558, 542, 525, 526), (560, 561, 508, 509), (509, 508, 492, 493), (493, 492, 562, 563), (495, 494, 510, 511), (509, 493, 563, 560), (492, 508, 561, 562), (511, 510, 561, 560), (494, 495, 563, 562), (495, 511, 560, 563), (510, 494, 562, 561), (572, 573, 567, 566), (566, 567, 571, 570), (570, 571, 574, 575), (568, 569, 565, 564), (566, 570, 575, 572), (571, 567, 573, 574), (564, 565, 573, 572), (569, 568, 575, 574), (568, 564, 572, 575), (565, 569, 574, 573), (584, 585, 579, 578), (578, 579, 583, 582), (582, 583, 586, 587), (580, 581, 577, 576), (578, 582, 587, 584), (583, 579, 585, 586), (576, 577, 585, 584), (581, 580, 587, 586), (580, 576, 584, 587), (577, 581, 586, 585), (596, 597, 591, 590), (590, 591, 595, 594), (594, 595, 598, 599), (592, 593, 589, 588), (590, 594, 599, 596), (595, 591, 597, 598), (588, 589, 597, 596), (593, 592, 599, 598), (592, 588, 596, 599), (589, 593, 598, 597), (608, 609, 603, 602), (602, 603, 607, 606), (606, 607, 610, 611), (604, 605, 601, 600), (602, 606, 611, 608), (607, 603, 609, 610), (600, 601, 609, 608), (605, 604, 611, 610), (604, 600, 608, 611), (601, 605, 610, 609), (677, 661, 644, 647), (624, 625, 619, 618), (618, 619, 623, 622), (622, 623, 626, 627), (620, 621, 617, 616), (618, 622, 627, 624), (623, 619, 625, 626), (616, 617, 625, 624), (621, 620, 627, 626), (620, 616, 624, 627), (617, 621, 626, 625), (663, 662, 678, 679), (640, 641, 635, 634), (634, 635, 639, 638), (638, 639, 642, 643), (636, 637, 633, 632), (634, 638, 643, 640), (639, 635, 641, 642), (632, 633, 641, 640), (637, 636, 643, 642), (636, 632, 640, 643), (633, 637, 642, 641), (661, 660, 645, 644), (656, 657, 651, 650), (650, 651, 655, 654), (654, 655, 658, 659), (652, 653, 649, 648), (650, 654, 659, 656), (655, 651, 657, 658), (648, 649, 657, 656), (653, 652, 659, 658), (652, 648, 656, 659), (649, 653, 658, 657), (677, 676, 660, 661), (666, 667, 671, 670), (670, 671, 674, 675), (668, 669, 665, 664), (666, 670, 675, 672), (671, 667, 673, 674), (669, 668, 675, 674), (668, 664, 672, 675), (665, 669, 674, 673), (647, 646, 676, 677), (660, 676, 646, 645), (679, 678, 646, 647), (662, 663, 644, 645), (663, 679, 647, 644), (678, 662, 645, 646), (680, 681, 628, 629), (629, 628, 612, 613), (613, 612, 682, 683), (615, 614, 630, 631), (629, 613, 683, 680), (612, 628, 681, 682), (631, 630, 681, 680), (614, 615, 683, 682), (615, 631, 680, 683), (630, 614, 682, 681), (692, 693, 687, 686), (686, 687, 691, 690), (690, 691, 694, 695), (688, 689, 685, 684), (686, 690, 695, 692), (691, 687, 693, 694), (684, 685, 693, 692), (689, 688, 695, 694), (688, 684, 692, 695), (685, 689, 694, 693), (704, 705, 699, 698), (698, 699, 703, 702), (702, 703, 706, 707), (700, 701, 697, 696), (698, 702, 707, 704), (703, 699, 705, 706), (696, 697, 705, 704), (701, 700, 707, 706), (700, 696, 704, 707), (697, 701, 706, 705), (716, 717, 711, 710), (710, 711, 715, 714), (714, 715, 718, 719), (712, 713, 709, 708), (710, 714, 719, 716), (715, 711, 717, 718), (708, 709, 717, 716), (713, 712, 719, 718), (712, 708, 716, 719), (709, 713, 718, 717), (728, 729, 723, 722), (722, 723, 727, 726), (726, 727, 730, 731), (724, 725, 721, 720), (722, 726, 731, 728), (727, 723, 729, 730), (720, 721, 729, 728), (725, 724, 731, 730), (724, 720, 728, 731), (721, 725, 730, 729), (797, 781, 764, 767), (744, 745, 739, 738), (738, 739, 743, 742), (742, 743, 746, 747), (740, 741, 737, 736), (738, 742, 747, 744), (743, 739, 745, 746), (736, 737, 745, 744), (741, 740, 747, 746), (740, 736, 744, 747), (737, 741, 746, 745), (783, 782, 798, 799), (760, 761, 755, 754), (754, 755, 759, 758), (758, 759, 762, 763), (756, 757, 753, 752), (754, 758, 763, 760), (759, 755, 761, 762), (752, 753, 761, 760), (757, 756, 763, 762), (756, 752, 760, 763), (753, 757, 762, 761), (781, 780, 765, 764), (776, 777, 771, 770), (770, 771, 775, 774), (774, 775, 778, 779), (772, 773, 769, 768), (770, 774, 779, 776), (775, 771, 777, 778), (768, 769, 777, 776), (773, 772, 779, 778), (772, 768, 776, 779), (769, 773, 778, 777), (797, 796, 780, 781), (786, 787, 791, 790), (790, 791, 794, 795), (788, 789, 785, 784), (786, 790, 795, 792), (791, 787, 793, 794), (789, 788, 795, 794), (788, 784, 792, 795), (785, 789, 794, 793), (767, 766, 796, 797), (780, 796, 766, 765), (799, 798, 766, 767), (782, 783, 764, 765), (783, 799, 767, 764), (798, 782, 765, 766), (800, 801, 748, 749), (749, 748, 732, 733), (733, 732, 802, 803), (735, 734, 750, 751), (749, 733, 803, 800), (732, 748, 801, 802), (751, 750, 801, 800), (734, 735, 803, 802), (735, 751, 800, 803), (750, 734, 802, 801), (812, 813, 807, 806), (806, 807, 811, 810), (810, 811, 814, 815), (808, 809, 805, 804), (806, 810, 815, 812), (811, 807, 813, 814), (804, 805, 813, 812), (809, 808, 815, 814), (808, 804, 812, 815), (805, 809, 814, 813), (824, 825, 819, 818), (818, 819, 823, 822), (822, 823, 826, 827), (820, 821, 817, 816), (818, 822, 827, 824), (823, 819, 825, 826), (816, 817, 825, 824), (821, 820, 827, 826), (820, 816, 824, 827), (817, 821, 826, 825), (836, 837, 831, 830), (830, 831, 835, 834), (834, 835, 838, 839), (832, 833, 829, 828), (830, 834, 839, 836), (835, 831, 837, 838), (828, 829, 837, 836), (833, 832, 839, 838), (832, 828, 836, 839), (829, 833, 838, 837)])
me_cube_001.materials.append(mat_witchcage_screws)
me_cube_001.use_remesh_preserve_volume = False
me_cube_001.use_remesh_preserve_attributes = False
me_cube_001.use_mirror_vertex_groups = False
me_cube_001.update()
me_circle = bpy.data.meshes.new('Circle')
me_circle.from_pydata([(-1.192e-09, 0.9885, 0.0), (-0.856, 0.4942, 0.0), (-0.856, -0.4942, 0.0), (8.802e-08, -0.9885, 0.0), (0.856, -0.4942, 0.0), (0.856, 0.4942, 0.0), (-0.866, 0.5, 0.1716), (0.0, 1.0, 0.1716), (-0.866, -0.5, 0.1716), (8.742e-08, -1.0, 0.1716), (0.866, -0.5, 0.1716), (0.866, 0.5, 0.1716), (-0.1043, 0.9282, 0.0), (-0.1093, 0.9369, 0.1716), (-0.7266, 0.569, 0.0), (-0.7316, 0.5776, 0.1716), (-0.856, 0.3326, 0.0), (-0.866, 0.3326, 0.1716), (-0.856, -0.3712, 0.0), (-0.866, -0.3712, 0.1716), (-0.7394, -0.5616, 0.0), (-0.7444, -0.5702, 0.1716), (-0.1056, -0.9275, 0.0), (-0.1106, -0.9362, 0.1716), (0.1279, -0.9146, 0.0), (0.1329, -0.9233, 0.1716), (0.7439, -0.5589, 0.0), (0.7489, -0.5676, 0.1716), (0.856, -0.3827, 0.0), (0.866, -0.3827, 0.1716), (0.856, 0.3575, 0.0), (0.866, 0.3575, 0.1716), (0.7553, 0.5524, 0.0), (0.7603, 0.5611, 0.1716), (0.1119, 0.9239, 0.0), (0.1169, 0.9325, 0.1716), (-0.09873, 0.8488, 0.1716), (0.0003284, 0.906, 0.1716), (-0.7846, 0.3012, 0.1716), (-0.7846, 0.4529, 0.1716), (-0.6743, -0.5171, 0.1716), (-0.7846, -0.4534, 0.1716), (0.1208, -0.8371, 0.1716), (0.0003285, -0.9066, 0.1716), (0.7852, -0.3472, 0.1716), (0.7852, -0.4534, 0.1716), (0.6894, 0.5082, 0.1716), (0.7852, 0.4529, 0.1716), (-0.6627, 0.5232, 0.1716), (-0.7846, -0.3367, 0.1716), (-0.09987, -0.8487, 0.1716), (0.6791, -0.5147, 0.1716), (0.7852, 0.3238, 0.1716), (0.1062, 0.8449, 0.1716), (-0.1093, 0.9369, 1.172), (0.0, 1.0, 1.172), (-0.866, 0.3326, 1.172), (-0.866, 0.5, 1.172), (-0.7444, -0.5702, 1.172), (-0.866, -0.5, 1.172), (0.1329, -0.9233, 1.172), (8.742e-08, -1.0, 1.172), (0.866, -0.3827, 1.172), (0.866, -0.5, 1.172), (0.7603, 0.5611, 1.172), (0.866, 0.5, 1.172), (-0.7316, 0.5776, 1.172), (-0.866, -0.3712, 1.172), (-0.1106, -0.9362, 1.172), (0.7489, -0.5676, 1.172), (0.866, 0.3575, 1.172), (0.1169, 0.9325, 1.172), (-0.09873, 0.8488, 1.172), (0.0003284, 0.906, 1.172), (-0.7846, 0.3012, 1.172), (-0.7846, 0.4529, 1.172), (-0.6743, -0.5171, 1.172), (-0.7846, -0.4534, 1.172), (0.1208, -0.8371, 1.172), (0.0003285, -0.9066, 1.172), (0.7852, -0.3472, 1.172), (0.7852, -0.4534, 1.172), (0.6894, 0.5082, 1.172), (0.7852, 0.4529, 1.172), (-0.6627, 0.5232, 1.172), (-0.7846, -0.3367, 1.172), (-0.09987, -0.8487, 1.172), (0.6791, -0.5147, 1.172), (0.7852, 0.3238, 1.172), (0.1062, 0.8449, 1.172), (-0.1093, 0.9369, 1.372), (0.0, 1.0, 1.372), (-0.866, 0.3326, 1.372), (-0.866, 0.5, 1.372), (-0.7444, -0.5702, 1.372), (-0.866, -0.5, 1.372), (0.1329, -0.9233, 1.372), (8.742e-08, -1.0, 1.372), (0.866, -0.3827, 1.372), (0.866, -0.5, 1.372), (0.7603, 0.5611, 1.372), (0.866, 0.5, 1.372), (-0.7316, 0.5776, 1.372), (-0.866, -0.3712, 1.372), (-0.1106, -0.9362, 1.372), (0.7489, -0.5676, 1.372), (0.866, 0.3575, 1.372), (0.1169, 0.9325, 1.372), (-0.09873, 0.8488, 1.372), (0.0003284, 0.906, 1.372), (-0.7846, 0.3012, 1.372), (-0.7846, 0.4529, 1.372), (-0.6743, -0.5171, 1.372), (-0.7846, -0.4534, 1.372), (0.1208, -0.8371, 1.372), (0.0003285, -0.9066, 1.372), (0.7852, -0.3472, 1.372), (0.7852, -0.4534, 1.372), (0.6894, 0.5082, 1.372), (0.7852, 0.4529, 1.372), (-0.6627, 0.5232, 1.372), (-0.7846, -0.3367, 1.372), (-0.09987, -0.8487, 1.372), (0.6791, -0.5147, 1.372), (0.7852, 0.3238, 1.372), (0.1062, 0.8449, 1.372), (-0.1093, 0.9369, 2.372), (0.0, 1.0, 2.372), (-0.866, 0.3326, 2.372), (-0.866, 0.5, 2.372), (-0.7444, -0.5702, 2.372), (-0.866, -0.5, 2.372), (0.1329, -0.9233, 2.372), (8.742e-08, -1.0, 2.372), (0.866, -0.3827, 2.372), (0.866, -0.5, 2.372), (0.7603, 0.5611, 2.372), (0.866, 0.5, 2.372), (-0.7316, 0.5776, 2.372), (-0.866, -0.3712, 2.372), (-0.1106, -0.9362, 2.372), (0.7489, -0.5676, 2.372), (0.866, 0.3575, 2.372), (0.1169, 0.9325, 2.372), (-0.09873, 0.8488, 2.372), (0.0003284, 0.906, 2.372), (-0.7846, 0.3012, 2.372), (-0.7846, 0.4529, 2.372), (-0.6743, -0.5171, 2.372), (-0.7846, -0.4534, 2.372), (0.1208, -0.8371, 2.372), (0.0003285, -0.9066, 2.372), (0.7852, -0.3472, 2.372), (0.7852, -0.4534, 2.372), (0.6894, 0.5082, 2.372), (0.7852, 0.4529, 2.372), (-0.6627, 0.5232, 2.372), (-0.7846, -0.3367, 2.372), (-0.09987, -0.8487, 2.372), (0.6791, -0.5147, 2.372), (0.7852, 0.3238, 2.372), (0.1062, 0.8449, 2.372), (-0.1093, 0.9369, 2.572), (0.0, 1.0, 2.572), (-0.866, 0.3326, 2.572), (-0.866, 0.5, 2.572), (-0.7444, -0.5702, 2.572), (-0.866, -0.5, 2.572), (0.1329, -0.9233, 2.572), (8.742e-08, -1.0, 2.572), (0.866, -0.3827, 2.572), (0.866, -0.5, 2.572), (0.7603, 0.5611, 2.572), (0.866, 0.5, 2.572), (-0.7316, 0.5776, 2.572), (-0.866, -0.3712, 2.572), (-0.1106, -0.9362, 2.572), (0.7489, -0.5676, 2.572), (0.866, 0.3575, 2.572), (0.1169, 0.9325, 2.572), (-0.09873, 0.8488, 2.572), (0.0003284, 0.906, 2.572), (-0.7846, 0.3012, 2.572), (-0.7846, 0.4529, 2.572), (-0.6743, -0.5171, 2.572), (-0.7846, -0.4534, 2.572), (0.1208, -0.8371, 2.572), (0.0003285, -0.9066, 2.572), (0.7852, -0.3472, 2.572), (0.7852, -0.4534, 2.572), (0.6894, 0.5082, 2.572), (0.7852, 0.4529, 2.572), (-0.6627, 0.5232, 2.572), (-0.7846, -0.3367, 2.572), (-0.09987, -0.8487, 2.572), (0.6791, -0.5147, 2.572), (0.7852, 0.3238, 2.572), (0.1062, 0.8449, 2.572), (-0.1093, 0.9369, 3.572), (0.0, 1.0, 3.572), (-0.866, 0.3326, 3.572), (-0.866, 0.5, 3.572), (-0.7444, -0.5702, 3.572), (-0.866, -0.5, 3.572), (0.1329, -0.9233, 3.572), (8.742e-08, -1.0, 3.572), (0.866, -0.3827, 3.572), (0.866, -0.5, 3.572), (0.7603, 0.5611, 3.572), (0.866, 0.5, 3.572), (-0.7316, 0.5776, 3.572), (-0.866, -0.3712, 3.572), (-0.1106, -0.9362, 3.572), (0.7489, -0.5676, 3.572), (0.866, 0.3575, 3.572), (0.1169, 0.9325, 3.572), (-0.09873, 0.8488, 3.572), (0.0003284, 0.906, 3.572), (-0.7846, 0.3012, 3.572), (-0.7846, 0.4529, 3.572), (-0.6743, -0.5171, 3.572), (-0.7846, -0.4534, 3.572), (0.1208, -0.8371, 3.572), (0.0003285, -0.9066, 3.572), (0.7852, -0.3472, 3.572), (0.7852, -0.4534, 3.572), (0.6894, 0.5082, 3.572), (0.7852, 0.4529, 3.572), (-0.6627, 0.5232, 3.572), (-0.7846, -0.3367, 3.572), (-0.09987, -0.8487, 3.572), (0.6791, -0.5147, 3.572), (0.7852, 0.3238, 3.572), (0.1062, 0.8449, 3.572), (-0.1093, 0.9369, 3.772), (0.0, 1.0, 3.772), (-0.866, 0.3326, 3.772), (-0.866, 0.5, 3.772), (-0.7444, -0.5702, 3.772), (-0.866, -0.5, 3.772), (0.1329, -0.9233, 3.772), (8.742e-08, -1.0, 3.772), (0.866, -0.3827, 3.772), (0.866, -0.5, 3.772), (0.7603, 0.5611, 3.772), (0.866, 0.5, 3.772), (-0.7316, 0.5776, 3.772), (-0.866, -0.3712, 3.772), (-0.1106, -0.9362, 3.772), (0.7489, -0.5676, 3.772), (0.866, 0.3575, 3.772), (0.1169, 0.9325, 3.772), (-0.09873, 0.8488, 3.772), (0.0003284, 0.906, 3.772), (-0.7846, 0.3012, 3.772), (-0.7846, 0.4529, 3.772), (-0.6743, -0.5171, 3.772), (-0.7846, -0.4534, 3.772), (0.1208, -0.8371, 3.772), (0.0003285, -0.9066, 3.772), (0.7852, -0.3472, 3.772), (0.7852, -0.4534, 3.772), (0.6894, 0.5082, 3.772), (0.7852, 0.4529, 3.772), (-0.6627, 0.5232, 3.772), (-0.7846, -0.3367, 3.772), (-0.09987, -0.8487, 3.772), (0.6791, -0.5147, 3.772), (0.7852, 0.3238, 3.772), (0.1062, 0.8449, 3.772), (-0.1093, 0.9369, 4.314), (0.0, 1.0, 4.314), (-0.866, 0.3326, 4.314), (-0.866, 0.5, 4.314), (-0.7444, -0.5702, 4.314), (-0.866, -0.5, 4.314), (0.1329, -0.9233, 4.314), (8.742e-08, -1.0, 4.314), (0.866, -0.3827, 4.314), (0.866, -0.5, 4.314), (0.7603, 0.5611, 4.314), (0.866, 0.5, 4.314), (-0.7316, 0.5776, 4.314), (-0.866, -0.3712, 4.314), (-0.1106, -0.9362, 4.314), (0.7489, -0.5676, 4.314), (0.866, 0.3575, 4.314), (0.1169, 0.9325, 4.314), (-0.09873, 0.8488, 4.314), (0.0003284, 0.906, 4.314), (-0.7846, 0.3012, 4.314), (-0.7846, 0.4529, 4.314), (-0.6743, -0.5171, 4.314), (-0.7846, -0.4534, 4.314), (0.1208, -0.8371, 4.314), (0.0003285, -0.9066, 4.314), (0.7852, -0.3472, 4.314), (0.7852, -0.4534, 4.314), (0.6894, 0.5082, 4.314), (0.7852, 0.4529, 4.314), (-0.6627, 0.5232, 4.314), (-0.7846, -0.3367, 4.314), (-0.09987, -0.8487, 4.314), (0.6791, -0.5147, 4.314), (0.7852, 0.3238, 4.314), (0.1062, 0.8449, 4.314), (-0.1093, 0.9369, 4.514), (0.0, 1.0, 4.514), (-0.866, 0.3326, 4.514), (-0.866, 0.5, 4.514), (-0.7444, -0.5702, 4.514), (-0.866, -0.5, 4.514), (0.1329, -0.9233, 4.514), (8.742e-08, -1.0, 4.514), (0.866, -0.3827, 4.514), (0.866, -0.5, 4.514), (0.7603, 0.5611, 4.514), (0.866, 0.5, 4.514), (-0.7316, 0.5776, 4.514), (-0.866, -0.3712, 4.514), (-0.1106, -0.9362, 4.514), (0.7489, -0.5676, 4.514), (0.866, 0.3575, 4.514), (0.1169, 0.9325, 4.514), (-0.09873, 0.8488, 4.514), (0.0003284, 0.906, 4.514), (-0.7846, 0.3012, 4.514), (-0.7846, 0.4529, 4.514), (-0.6743, -0.5171, 4.514), (-0.7846, -0.4534, 4.514), (0.1208, -0.8371, 4.514), (0.0003285, -0.9066, 4.514), (0.7852, -0.3472, 4.514), (0.7852, -0.4534, 4.514), (0.6894, 0.5082, 4.514), (0.7852, 0.4529, 4.514), (-0.6627, 0.5232, 4.514), (-0.7846, -0.3367, 4.514), (-0.09987, -0.8487, 4.514), (0.6791, -0.5147, 4.514), (0.7852, 0.3238, 4.514), (0.1062, 0.8449, 4.514), (0.866, -0.07406, 4.514), (0.866, 0.04932, 4.514), (0.866, -0.07406, 4.314), (0.866, 0.04932, 4.314), (0.7852, 0.04399, 4.514), (0.7852, -0.06783, 4.514), (0.7852, -0.06783, 4.314), (0.7852, 0.04399, 4.314), (-0.866, -0.07758, 4.314), (-0.866, 0.03972, 4.314), (-0.866, -0.07758, 4.514), (-0.866, 0.03972, 4.514), (-0.7846, -0.07132, 4.314), (-0.7846, 0.03499, 4.314), (-0.7846, -0.07132, 4.514), (-0.7846, 0.03499, 4.514), (0.3894, -0.7752, 4.314), (0.4921, -0.7159, 4.314), (0.3894, -0.7752, 4.514), (0.4921, -0.7159, 4.514), (0.3535, -0.7027, 4.514), (0.4466, -0.6489, 4.514), (0.3535, -0.7027, 4.314), (0.4466, -0.6489, 4.314), (-0.4726, 0.7272, 4.514), (-0.3689, 0.787, 4.514), (-0.4726, 0.7272, 4.314), (-0.3689, 0.787, 4.314), (-0.4275, 0.6591, 4.514), (-0.3335, 0.7133, 4.514), (-0.4275, 0.6591, 4.314), (-0.3335, 0.7133, 4.314), (0.4921, 0.7159, 4.514), (0.3849, 0.7778, 4.514), (0.4464, 0.6485, 4.514), (0.3492, 0.7046, 4.514), (0.4921, 0.7159, 4.314), (0.3849, 0.7778, 4.314), (0.4464, 0.6485, 4.314), (0.3492, 0.7046, 4.314), (-0.4803, -0.7227, 4.314), (-0.3747, -0.7837, 4.314), (-0.4803, -0.7227, 4.514), (-0.3747, -0.7837, 4.514), (-0.3392, -0.7106, 4.514), (-0.4349, -0.6553, 4.514), (-0.3392, -0.7106, 4.314), (-0.4349, -0.6553, 4.314), (0.2715, -0.04162, 5.241), (0.2715, 0.02804, 5.241), (0.2258, 0.02503, 5.241), (0.2258, -0.0381, 5.241), (-0.2643, -0.04189, 5.241), (-0.2643, 0.02434, 5.241), (-0.2183, -0.03836, 5.241), (-0.2183, 0.02167, 5.241), (0.1109, -0.2504, 5.241), (0.1689, -0.2169, 5.241), (0.09065, -0.2094, 5.241), (0.1432, -0.1791, 5.241), (-0.1559, 0.2142, 5.241), (-0.09732, 0.248, 5.241), (-0.1304, 0.1758, 5.241), (-0.07734, 0.2064, 5.241), (0.1695, 0.2105, 5.241), (0.109, 0.2455, 5.241), (0.1437, 0.1725, 5.241), (0.08882, 0.2041, 5.241), (-0.1585, -0.2188, 5.241), (-0.09882, -0.2532, 5.241), (-0.07877, -0.2119, 5.241), (-0.1328, -0.1807, 5.241), (0.2715, -0.04162, 5.312), (0.2715, 0.02804, 5.312), (0.2258, 0.02503, 5.312), (0.2258, -0.0381, 5.312), (-0.2643, -0.04189, 5.312), (-0.2643, 0.02434, 5.312), (-0.2183, -0.03836, 5.312), (-0.2183, 0.02167, 5.312), (0.1109, -0.2504, 5.312), (0.1689, -0.2169, 5.312), (0.09065, -0.2094, 5.312), (0.1432, -0.1791, 5.312), (-0.1559, 0.2142, 5.312), (-0.09732, 0.248, 5.312), (-0.1304, 0.1758, 5.312), (-0.07734, 0.2064, 5.312), (0.1695, 0.2105, 5.312), (0.109, 0.2455, 5.312), (0.1437, 0.1725, 5.312), (0.08882, 0.2041, 5.312), (-0.1585, -0.2188, 5.312), (-0.09882, -0.2532, 5.312), (-0.07877, -0.2119, 5.312), (-0.1328, -0.1807, 5.312), (0.1321, -0.04162, 5.492), (0.1321, 0.02804, 5.492), (0.08649, 0.02503, 5.492), (0.08649, -0.0381, 5.492), (-0.1414, -0.04189, 5.492), (-0.1414, 0.02434, 5.492), (-0.09543, -0.03836, 5.492), (-0.09543, 0.02167, 5.492), (0.1321, -0.04162, 5.569), (0.1321, 0.02804, 5.569), (0.08649, 0.02503, 5.569), (0.08649, -0.0381, 5.569), (-0.1414, -0.04189, 5.569), (-0.1414, 0.02434, 5.569), (-0.09543, -0.03836, 5.569), (-0.09543, 0.02167, 5.569), (-0.1093, 0.9369, 0.0), (0.0, 1.0, 0.0), (-0.866, 0.3326, 0.0), (-0.866, 0.5, 0.0), (-0.7444, -0.5702, 0.0), (-0.866, -0.5, 0.0), (0.1329, -0.9233, 0.0), (8.742e-08, -1.0, 0.0), (0.866, -0.3827, 0.0), (0.866, -0.5, 0.0), (0.7603, 0.5611, 0.0), (0.866, 0.5, 0.0), (-0.7316, 0.5776, 0.0), (-0.866, -0.3712, 0.0), (-0.1106, -0.9362, 0.0), (0.7489, -0.5676, 0.0), (0.866, 0.3575, 0.0), (0.1169, 0.9325, 0.0), (-0.7846, 0.3012, 1.14), (-0.7846, 0.4529, 1.14), (-0.7316, 0.5776, 1.14), (-0.6627, 0.5232, 1.14), (-0.866, 0.3326, 1.14), (-0.866, 0.5, 1.14), (-0.7846, 0.3012, 0.1967), (-0.6627, 0.5232, 0.1967), (-0.866, 0.5, 0.1967), (-0.7846, 0.4529, 0.1967), (-0.7316, 0.5776, 0.1967), (-0.866, 0.3326, 0.1967), (-0.866, -0.3712, 1.127), (-0.866, -0.5, 1.127), (-0.7846, -0.4534, 1.127), (-0.6743, -0.5171, 1.127), (-0.7444, -0.5702, 1.127), (-0.7846, -0.3367, 1.127), (-0.866, -0.3712, 0.1999), (-0.6743, -0.5171, 0.1999), (-0.7444, -0.5702, 0.1999), (-0.866, -0.5, 0.1999), (-0.7846, -0.4534, 0.1999), (-0.7846, -0.3367, 0.1999), (0.0003285, -0.9066, 0.1846), (0.1208, -0.8371, 0.1846), (-0.1106, -0.9362, 0.1846), (-0.09987, -0.8487, 0.1846), (8.742e-08, -1.0, 0.1846), (0.1329, -0.9233, 0.1846), (0.0003285, -0.9066, 1.124), (-0.1106, -0.9362, 1.124), (8.742e-08, -1.0, 1.124), (0.1208, -0.8371, 1.124), (-0.09987, -0.8487, 1.124), (0.1329, -0.9233, 1.124), (0.6791, -0.5147, 1.143), (0.7489, -0.5676, 1.143), (0.7852, -0.4534, 1.143), (0.7852, -0.3472, 1.143), (0.866, -0.3827, 1.143), (0.866, -0.5, 1.143), (0.6791, -0.5147, 0.1844), (0.7852, -0.3472, 0.1844), (0.866, -0.5, 0.1844), (0.7489, -0.5676, 0.1844), (0.7852, -0.4534, 0.1844), (0.866, -0.3827, 0.1844), (0.7852, 0.3238, 0.1905), (0.7852, 0.4529, 0.1905), (0.6894, 0.5082, 0.1905), (0.7603, 0.5611, 0.1905), (0.866, 0.5, 0.1905), (0.866, 0.3575, 0.1905), (0.7852, 0.3238, 1.149), (0.6894, 0.5082, 1.149), (0.866, 0.5, 1.149), (0.7852, 0.4529, 1.149), (0.7603, 0.5611, 1.149), (0.866, 0.3575, 1.149), (0.1062, 0.8449, 1.131), (0.0003284, 0.906, 1.131), (-0.09873, 0.8488, 1.131), (-0.1093, 0.9369, 1.131), (0.1169, 0.9325, 1.131), (0.0, 1.0, 1.131), (0.0003284, 0.906, 0.1941), (-0.1093, 0.9369, 0.1941), (0.0, 1.0, 0.1941), (0.1062, 0.8449, 0.1941), (-0.09873, 0.8488, 0.1941), (0.1169, 0.9325, 0.1941), (-0.866, 0.3326, 1.396), (-0.866, 0.3326, 2.348), (-0.866, 0.5, 2.348), (-0.866, 0.5, 1.396), (-0.6627, 0.5232, 1.396), (-0.6627, 0.5232, 2.348), (-0.7846, 0.4529, 2.348), (-0.7846, 0.4529, 1.396), (-0.7316, 0.5776, 2.348), (-0.7316, 0.5776, 1.396), (-0.7846, 0.3012, 1.396), (-0.7846, 0.3012, 2.348), (-0.6743, -0.5171, 2.364), (-0.6743, -0.5171, 1.379), (-0.7846, -0.4534, 1.379), (-0.7846, -0.4534, 2.364), (-0.7444, -0.5702, 1.379), (-0.7444, -0.5702, 2.364), (-0.866, -0.5, 2.364), (-0.866, -0.5, 1.379), (-0.866, -0.3712, 1.379), (-0.866, -0.3712, 2.364), (-0.7846, -0.3367, 2.364), (-0.7846, -0.3367, 1.379), (0.1208, -0.8371, 1.389), (0.1208, -0.8371, 2.354), (0.1329, -0.9233, 2.354), (0.1329, -0.9233, 1.389), (0.0003285, -0.9066, 1.389), (0.0003285, -0.9066, 2.354), (8.754e-08, -1.0, 2.354), (8.754e-08, -1.0, 1.389), (-0.09987, -0.8487, 1.389), (-0.09987, -0.8487, 2.354), (-0.1106, -0.9362, 2.354), (-0.1106, -0.9362, 1.389), (0.7852, -0.4534, 2.356), (0.7852, -0.3472, 2.356), (0.866, -0.3827, 2.356), (0.866, -0.5, 2.356), (0.7489, -0.5676, 2.356), (0.6791, -0.5147, 2.356), (0.7852, -0.3472, 1.391), (0.866, -0.3827, 1.391), (0.866, -0.5, 1.391), (0.6791, -0.5147, 1.391), (0.7852, -0.4534, 1.391), (0.7489, -0.5676, 1.391), (0.7852, 0.3238, 2.361), (0.7852, 0.3238, 1.382), (0.866, 0.3575, 1.382), (0.866, 0.3575, 2.361), (0.7852, 0.4529, 1.382), (0.7852, 0.4529, 2.361), (0.6894, 0.5082, 2.361), (0.6894, 0.5082, 1.382), (0.7603, 0.5611, 1.382), (0.7603, 0.5611, 2.361), (0.866, 0.5, 2.361), (0.866, 0.5, 1.382), (0.0, 1.0, 2.357), (0.0, 1.0, 1.386), (-0.1093, 0.9369, 1.386), (-0.1093, 0.9369, 2.357), (0.1062, 0.8449, 1.386), (0.1062, 0.8449, 2.357), (0.0003284, 0.906, 2.357), (0.0003284, 0.906, 1.386), (-0.09873, 0.8488, 1.386), (-0.09873, 0.8488, 2.357), (0.1169, 0.9325, 2.357), (0.1169, 0.9325, 1.386), (-0.6627, 0.5232, 2.584), (-0.6627, 0.5232, 3.559), (-0.7846, 0.4529, 3.559), (-0.7846, 0.4529, 2.584), (-0.866, 0.5, 2.584), (-0.866, 0.5, 3.559), (-0.7316, 0.5776, 3.559), (-0.7316, 0.5776, 2.584), (-0.7846, 0.3012, 2.584), (-0.7846, 0.3012, 3.559), (-0.866, 0.3326, 3.559), (-0.866, 0.3326, 2.584), (0.1062, 0.8449, 2.586), (0.1062, 0.8449, 3.557), (0.0003284, 0.906, 3.557), (0.0003284, 0.906, 2.586), (-0.09873, 0.8488, 2.586), (-0.09873, 0.8488, 3.557), (-0.1093, 0.9369, 3.557), (-0.1093, 0.9369, 2.586), (0.0, 1.0, 2.586), (0.0, 1.0, 3.557), (0.1169, 0.9325, 3.557), (0.1169, 0.9325, 2.586), (-0.866, -0.3712, 2.603), (-0.866, -0.3712, 3.54), (-0.7846, -0.3367, 3.54), (-0.7846, -0.3367, 2.603), (-0.7846, -0.4534, 3.54), (-0.7846, -0.4534, 2.603), (-0.866, -0.5, 2.603), (-0.866, -0.5, 3.54), (-0.6743, -0.5171, 2.603), (-0.6743, -0.5171, 3.54), (-0.7444, -0.5702, 3.54), (-0.7444, -0.5702, 2.603), (-0.09987, -0.8487, 2.585), (-0.09987, -0.8487, 3.559), (0.0003285, -0.9066, 3.559), (0.0003285, -0.9066, 2.585), (8.754e-08, -1.0, 2.585), (8.754e-08, -1.0, 3.559), (-0.1106, -0.9362, 3.559), (-0.1106, -0.9362, 2.585), (0.1208, -0.8371, 2.585), (0.1208, -0.8371, 3.559), (0.1329, -0.9233, 3.559), (0.1329, -0.9233, 2.585), (0.866, -0.5, 3.553), (0.866, -0.5, 2.59), (0.866, -0.3827, 3.553), (0.866, -0.3827, 2.59), (0.7852, -0.3472, 2.59), (0.7852, -0.3472, 3.553), (0.7489, -0.5676, 2.59), (0.7489, -0.5676, 3.553), (0.6791, -0.5147, 3.553), (0.6791, -0.5147, 2.59), (0.7852, -0.4534, 3.553), (0.7852, -0.4534, 2.59), (0.6894, 0.5082, 3.552), (0.6894, 0.5082, 2.591), (0.7852, 0.4529, 2.591), (0.7852, 0.4529, 3.552), (0.7603, 0.5611, 2.591), (0.7603, 0.5611, 3.552), (0.866, 0.5, 3.552), (0.866, 0.5, 2.591), (0.7852, 0.3238, 2.591), (0.7852, 0.3238, 3.552), (0.866, 0.3575, 3.552), (0.866, 0.3575, 2.591), (0.6894, 0.5082, 4.305), (0.7603, 0.5611, 4.305), (0.7852, 0.3238, 4.305), (0.7852, 0.4529, 4.305), (0.866, 0.5, 4.305), (0.866, 0.3575, 4.305), (0.7603, 0.5611, 3.794), (0.7852, 0.4529, 3.794), (0.866, 0.3575, 3.794), (0.6894, 0.5082, 3.794), (0.7852, 0.3238, 3.794), (0.866, 0.5, 3.794), (0.1062, 0.8449, 3.786), (0.1062, 0.8449, 4.3), (0.0003284, 0.906, 4.3), (0.0003284, 0.906, 3.786), (-0.09873, 0.8488, 3.786), (-0.09873, 0.8488, 4.3), (-0.1093, 0.9369, 4.3), (-0.1093, 0.9369, 3.786), (0.0, 1.0, 3.786), (0.0, 1.0, 4.3), (0.1169, 0.9325, 4.3), (0.1169, 0.9325, 3.786), (-0.7316, 0.5776, 3.792), (-0.7316, 0.5776, 4.293), (-0.6627, 0.5232, 4.293), (-0.6627, 0.5232, 3.792), (-0.7846, 0.4529, 3.792), (-0.7846, 0.4529, 4.293), (-0.7846, 0.3012, 4.293), (-0.7846, 0.3012, 3.792), (-0.866, 0.3326, 3.792), (-0.866, 0.3326, 4.293), (-0.866, 0.5, 4.293), (-0.866, 0.5, 3.792), (-0.866, -0.3712, 4.303), (-0.866, -0.5, 4.303), (-0.6743, -0.5171, 4.303), (-0.7444, -0.5702, 4.303), (-0.7846, -0.4534, 4.303), (-0.7846, -0.3367, 4.303), (-0.866, -0.3712, 3.785), (-0.7444, -0.5702, 3.785), (-0.7846, -0.3367, 3.785), (-0.866, -0.5, 3.785), (-0.6743, -0.5171, 3.785), (-0.7846, -0.4534, 3.785), (0.0003285, -0.9066, 3.796), (-0.09987, -0.8487, 3.796), (8.742e-08, -1.0, 3.796), (-0.1106, -0.9362, 3.796), (0.1208, -0.8371, 3.796), (0.1329, -0.9233, 3.796), (-0.09987, -0.8487, 4.305), (8.742e-08, -1.0, 4.305), (0.1208, -0.8371, 4.305), (0.0003285, -0.9066, 4.305), (-0.1106, -0.9362, 4.305), (0.1329, -0.9233, 4.305), (0.6791, -0.5147, 4.294), (0.7489, -0.5676, 4.294), (0.7852, -0.4534, 4.294), (0.866, -0.5, 4.294), (0.7852, -0.3472, 4.294), (0.866, -0.3827, 4.294), (0.6791, -0.5147, 3.792), (0.7852, -0.4534, 3.792), (0.7852, -0.3472, 3.792), (0.866, -0.3827, 3.792), (0.7489, -0.5676, 3.792), (0.866, -0.5, 3.792), (0.3859, -0.7686, 4.523), (0.3503, -0.6965, 4.523), (0.488, -0.7096, 4.523), (0.4428, -0.643, 4.523), (0.7708, 0.0435, 4.533), (0.8507, 0.04877, 4.533), (0.7708, -0.06706, 4.533), (0.8507, -0.07322, 4.533), (0.3431, 0.6928, 4.531), (0.3784, 0.7653, 4.531), (0.4845, 0.704, 4.531), (0.4393, 0.6373, 4.531), (-0.3265, 0.6995, 4.534), (-0.4194, 0.6459, 4.534), (-0.3614, 0.7723, 4.534), (-0.4639, 0.7132, 4.534), (-0.8516, 0.03935, 4.531), (-0.771, 0.03467, 4.531), (-0.8516, -0.07672, 4.531), (-0.771, -0.07053, 4.531), (-0.3338, -0.7002, 4.529), (-0.3689, -0.7726, 4.529), (-0.4736, -0.7122, 4.529), (-0.4286, -0.6454, 4.529), (-0.08819, -0.23, 5.215), (-0.1088, -0.2724, 5.215), (-0.1701, -0.237, 5.215), (-0.1438, -0.1979, 5.215), (0.1202, -0.268, 5.217), (0.1797, -0.2337, 5.217), (0.1534, -0.1949, 5.217), (0.09947, -0.226, 5.217), (0.2416, 0.02557, 5.221), (0.2416, -0.03894, 5.221), (0.2882, -0.04254, 5.221), (0.2882, 0.02864, 5.221), (0.09607, 0.2181, 5.221), (0.1785, 0.2246, 5.221), (0.1166, 0.2603, 5.221), (0.1521, 0.1857, 5.221), (-0.08168, 0.215, 5.229), (-0.1019, 0.2571, 5.229), (-0.1612, 0.2229, 5.229), (-0.1354, 0.1839, 5.229), (-0.2773, 0.02467, 5.225), (-0.2773, -0.04266, 5.225), (-0.2305, -0.03907, 5.225), (-0.2305, 0.02196, 5.225), (-0.2596, 0.02434, 5.318), (-0.2136, 0.02167, 5.318), (-0.2136, -0.03836, 5.318), (-0.2596, -0.04189, 5.318), (0.2649, 0.02804, 5.32), (0.2649, -0.04162, 5.32), (0.2192, -0.0381, 5.32), (0.2192, 0.02503, 5.32), (0.1322, 0.02804, 5.492), (0.1322, -0.04162, 5.492), (0.08656, -0.0381, 5.492), (0.08656, 0.02503, 5.492), (-0.149, 0.02434, 5.481), (-0.103, 0.02167, 5.481), (-0.103, -0.03836, 5.481), (-0.149, -0.04189, 5.481)], [], [(1, 14, 12, 0, 34, 32, 5, 30, 28, 4, 26, 24, 3, 22, 20, 2, 18, 16), (21, 23, 50, 40), (471, 455, 7, 35), (469, 463, 10, 27), (467, 459, 8, 19), (470, 465, 11, 31), (468, 461, 9, 23), (466, 457, 6, 15), (455, 454, 13, 7), (454, 466, 15, 13), (457, 456, 17, 6), (456, 467, 19, 17), (459, 458, 21, 8), (458, 468, 23, 21), (461, 460, 25, 9), (460, 469, 27, 25), (463, 462, 29, 10), (462, 470, 31, 29), (465, 464, 33, 11), (464, 471, 35, 33), (39, 38, 49, 41, 40, 50, 43, 42, 51, 45, 44, 52, 47, 46, 53, 37, 36, 48), (506, 503, 68, 86), (535, 534, 72, 54), (511, 510, 81, 80), (17, 19, 49, 38), (533, 532, 89, 73), (475, 474, 66, 84), (13, 15, 48, 36), (505, 502, 79, 78), (33, 35, 53, 46), (530, 527, 82, 64), (29, 31, 52, 44), (487, 486, 77, 76), (529, 526, 88, 83), (508, 509, 69, 87), (25, 27, 51, 42), (472, 473, 75, 74), (484, 485, 59, 67), (83, 88, 124, 119), (88, 70, 62, 80), (68, 61, 97, 104), (81, 87, 123, 117), (88, 80, 116, 124), (67, 59, 95, 103), (79, 86, 122, 115), (124, 116, 98, 106), (66, 57, 93, 102), (77, 85, 121, 113), (70, 106, 98, 62), (65, 64, 100, 101), (527, 529, 83, 82), (532, 536, 71, 89), (531, 528, 65, 70), (488, 487, 76, 58), (537, 535, 54, 55), (477, 476, 56, 57), (503, 504, 61, 68), (473, 475, 84, 75), (485, 488, 58, 59), (526, 531, 70, 88), (474, 477, 57, 66), (507, 505, 78, 60), (504, 507, 60, 61), (486, 489, 85, 77), (513, 512, 62, 63), (512, 511, 80, 62), (528, 530, 64, 65), (502, 506, 86, 79), (536, 537, 55, 71), (489, 484, 67, 85), (509, 513, 63, 69), (510, 508, 87, 81), (534, 533, 73, 72), (476, 472, 74, 56), (583, 582, 134, 135), (598, 597, 155, 154), (582, 581, 152, 134), (574, 570, 132, 133), (581, 580, 153, 152), (562, 561, 130, 131), (569, 573, 151, 150), (570, 569, 150, 132), (546, 545, 128, 129), (556, 559, 149, 148), (592, 595, 142, 160), (604, 607, 126, 127), (69, 63, 99, 105), (82, 89, 71, 64), (73, 89, 125, 109), (70, 65, 101, 106), (118, 125, 89, 82), (118, 100, 107, 125), (71, 55, 91, 107), (64, 71, 107, 100), (66, 54, 72, 84), (72, 73, 109, 108), (74, 75, 111, 110), (55, 54, 90, 91), (120, 84, 72, 108), (76, 77, 113, 112), (57, 56, 92, 93), (102, 120, 108, 90), (78, 79, 115, 114), (59, 58, 94, 95), (80, 81, 117, 116), (61, 60, 96, 97), (66, 102, 90, 54), (82, 83, 119, 118), (63, 62, 98, 99), (75, 84, 120, 111), (144, 145, 181, 180), (132, 150, 159, 141), (150, 186, 195, 159), (143, 127, 163, 179), (168, 177, 195, 186), (141, 177, 168, 132), (142, 137, 173, 178), (145, 161, 197, 181), (140, 130, 148, 158), (141, 135, 171, 177), (155, 160, 196, 191), (194, 158, 148, 184), (550, 549, 156, 147), (602, 601, 136, 137), (566, 565, 139, 157), (559, 566, 157, 149), (552, 546, 129, 138), (545, 555, 146, 128), (573, 577, 158, 151), (565, 562, 131, 139), (585, 584, 141, 159), (580, 585, 159, 153), (578, 574, 133, 140), (601, 598, 154, 136), (597, 592, 160, 155), (584, 583, 135, 141), (549, 552, 138, 156), (610, 609, 161, 145), (595, 602, 137, 142), (607, 613, 144, 126), (577, 578, 140, 158), (614, 604, 127, 143), (609, 614, 143, 161), (561, 556, 148, 130), (613, 610, 145, 144), (555, 550, 147, 146), (672, 671, 213, 231), (641, 647, 203, 211), (654, 653, 230, 223), (626, 625, 218, 200), (622, 621, 201, 210), (644, 642, 229, 221), (642, 641, 211, 229), (682, 681, 208, 209), (618, 617, 228, 219), (664, 666, 206, 207), (676, 679, 227, 226), (666, 669, 224, 206), (146, 147, 183, 182), (127, 126, 162, 163), (176, 194, 184, 166), (148, 149, 185, 184), (129, 128, 164, 165), (140, 176, 166, 130), (150, 151, 187, 186), (131, 130, 166, 167), (152, 153, 189, 188), (133, 132, 168, 169), (139, 128, 146, 157), (154, 155, 191, 190), (135, 134, 170, 171), (147, 156, 192, 183), (137, 136, 172, 173), (146, 182, 193, 157), (149, 157, 193, 185), (138, 129, 165, 174), (175, 193, 182, 164), (151, 158, 194, 187), (139, 131, 167, 175), (164, 128, 139, 175), (153, 159, 195, 189), (140, 133, 169, 176), (205, 204, 240, 241), (224, 225, 261, 260), (203, 202, 238, 239), (222, 223, 259, 258), (226, 233, 215, 208), (201, 200, 236, 237), (220, 221, 257, 256), (262, 269, 233, 226), (199, 198, 234, 235), (218, 219, 255, 254), (216, 217, 253, 252), (262, 244, 251, 269), (674, 672, 231, 225), (658, 657, 205, 212), (681, 676, 226, 208), (679, 685, 232, 227), (671, 664, 207, 213), (617, 622, 210, 228), (630, 629, 233, 217), (686, 682, 209, 214), (634, 633, 216, 198), (653, 658, 212, 230), (638, 637, 199, 215), (629, 638, 215, 233), (650, 649, 220, 202), (633, 630, 217, 216), (625, 618, 219, 218), (637, 634, 198, 199), (685, 686, 214, 232), (649, 644, 221, 220), (621, 626, 200, 201), (662, 661, 222, 204), (661, 654, 223, 222), (647, 650, 202, 203), (669, 674, 225, 224), (657, 662, 204, 205), (706, 705, 288, 270), (693, 692, 281, 286), (702, 701, 305, 289), (714, 713, 282, 300), (749, 751, 279, 285), (691, 690, 304, 299), (689, 688, 298, 280), (746, 743, 277, 284), (750, 748, 303, 297), (748, 749, 285, 303), (724, 725, 275, 283), (745, 742, 302, 295), (208, 215, 251, 244), (226, 227, 263, 262), (207, 206, 242, 243), (219, 228, 264, 255), (209, 208, 244, 245), (232, 214, 206, 224), (221, 229, 265, 257), (210, 201, 237, 246), (232, 224, 260, 268), (223, 230, 266, 259), (211, 203, 239, 247), (268, 260, 242, 250), (225, 231, 267, 261), (212, 205, 241, 248), (214, 250, 242, 206), (227, 232, 268, 263), (213, 207, 243, 249), (204, 222, 231, 213), (217, 233, 269, 253), (214, 209, 245, 250), (222, 258, 267, 231), (240, 249, 267, 258), (215, 199, 235, 251), (240, 204, 213, 249), (282, 273, 309, 318), (293, 301, 337, 329), (359, 365, 303, 285), (281, 280, 316, 317), (291, 300, 336, 327), (279, 278, 314, 315), (298, 299, 335, 334), (365, 363, 339, 303), (277, 276, 312, 313), (296, 297, 333, 332), (275, 274, 310, 311), (294, 295, 331, 330), (742, 746, 284, 302), (710, 709, 271, 287), (701, 710, 287, 305), (727, 726, 292, 274), (705, 702, 289, 288), (718, 717, 291, 290), (709, 706, 270, 271), (690, 693, 286, 304), (726, 728, 293, 292), (722, 721, 272, 273), (747, 744, 294, 276), (744, 745, 295, 294), (725, 727, 274, 275), (752, 750, 297, 296), (743, 747, 276, 277), (753, 752, 296, 278), (688, 691, 299, 298), (751, 753, 278, 279), (717, 714, 300, 291), (692, 689, 280, 281), (729, 724, 283, 301), (728, 729, 301, 293), (713, 722, 273, 282), (721, 718, 290, 272), (322, 317, 335, 340), (313, 312, 330, 331), (315, 314, 332, 333), (321, 315, 333, 339), (317, 316, 334, 335), (320, 313, 331, 338), (319, 311, 329, 337), (307, 306, 324, 325), (309, 308, 326, 327), (318, 309, 327, 336), (323, 307, 325, 341), (311, 310, 328, 329), (361, 321, 339, 363), (295, 302, 338, 331), (283, 275, 311, 319), (361, 359, 285, 321), (297, 303, 339, 333), (284, 277, 313, 320), (382, 274, 292, 389), (299, 304, 340, 335), (285, 279, 315, 321), (387, 389, 292, 328), (289, 305, 341, 325), (286, 281, 317, 322), (384, 387, 328, 310), (383, 284, 320, 385), (287, 271, 307, 323), (353, 357, 326, 308), (357, 355, 290, 326), (288, 289, 325, 324), (290, 291, 327, 326), (271, 270, 306, 307), (351, 272, 290, 355), (292, 293, 329, 328), (273, 272, 308, 309), (351, 353, 308, 272), (69, 105, 96, 60), (96, 105, 123, 114), (123, 87, 78, 114), (60, 78, 87, 69), (68, 104, 94, 58), (104, 122, 112, 94), (122, 86, 76, 112), (68, 58, 76, 86), (67, 103, 92, 56), (103, 121, 110, 92), (121, 85, 74, 110), (67, 56, 74, 85), (142, 178, 170, 134), (196, 188, 170, 178), (160, 152, 188, 196), (160, 142, 134, 152), (136, 143, 179, 172), (190, 172, 179, 197), (190, 197, 161, 154), (154, 161, 143, 136), (138, 174, 162, 126), (174, 192, 180, 162), (192, 156, 144, 180), (138, 126, 144, 156), (198, 210, 246, 234), (246, 264, 252, 234), (252, 264, 228, 216), (210, 198, 216, 228), (236, 200, 211, 247), (247, 265, 254, 236), (218, 254, 265, 229), (211, 200, 218, 229), (202, 212, 248, 238), (248, 266, 256, 238), (256, 266, 230, 220), (212, 202, 220, 230), (345, 286, 322, 343), (347, 332, 314, 342), (346, 340, 304, 349), (348, 344, 278, 296), (378, 374, 316, 280), (374, 376, 334, 316), (377, 341, 305, 381), (369, 367, 306, 270), (367, 371, 324, 306), (371, 373, 288, 324), (369, 270, 288, 373), (381, 305, 287, 379), (304, 286, 345, 349), (349, 345, 344, 348), (332, 347, 348, 296), (347, 346, 349, 348), (340, 346, 343, 322), (798, 796, 409, 407), (278, 344, 342, 314), (344, 345, 343, 342), (283, 319, 352, 350), (350, 352, 353, 351), (283, 350, 354, 301), (350, 351, 355, 354), (337, 301, 354, 356), (356, 354, 355, 357), (319, 337, 356, 352), (800, 801, 403, 405), (312, 276, 358, 360), (360, 358, 359, 361), (312, 360, 362, 330), (786, 785, 411, 410), (294, 330, 362, 364), (364, 362, 363, 365), (276, 294, 364, 358), (358, 364, 365, 359), (282, 368, 372, 300), (368, 369, 373, 372), (336, 300, 372, 370), (370, 372, 373, 371), (318, 336, 370, 366), (807, 804, 395, 397), (282, 318, 366, 368), (368, 366, 367, 369), (298, 380, 378, 280), (380, 381, 379, 378), (334, 376, 380, 298), (376, 377, 381, 380), (323, 341, 377, 375), (803, 800, 405, 404), (287, 323, 375, 379), (379, 375, 374, 378), (274, 382, 384, 310), (382, 383, 385, 384), (320, 338, 386, 385), (785, 784, 412, 411), (338, 302, 388, 386), (386, 388, 389, 387), (284, 383, 388, 302), (383, 382, 389, 388), (410, 411, 435, 434), (410, 394, 418, 434), (396, 397, 421, 420), (403, 402, 426, 427), (390, 399, 423, 414), (396, 413, 437, 420), (787, 786, 410, 413), (799, 797, 406, 408), (784, 787, 413, 412), (804, 805, 394, 395), (795, 792, 392, 391), (801, 802, 402, 403), (792, 793, 393, 392), (791, 788, 398, 400), (788, 789, 399, 398), (793, 794, 390, 393), (797, 798, 407, 406), (789, 790, 401, 399), (790, 791, 400, 401), (796, 799, 408, 409), (805, 806, 396, 394), (802, 803, 404, 402), (806, 807, 397, 396), (794, 795, 391, 390), (395, 394, 418, 419), (401, 393, 417, 425), (402, 395, 419, 426), (409, 408, 432, 433), (397, 404, 428, 421), (401, 400, 424, 425), (821, 820, 443, 445), (817, 816, 439, 438), (422, 423, 425, 424), (426, 428, 429, 427), (431, 433, 432, 430), (435, 436, 437, 434), (417, 414, 423, 425), (432, 430, 415, 416), (427, 429, 433, 431), (428, 426, 419, 421), (418, 420, 437, 434), (436, 435, 422, 424), (392, 408, 432, 416), (404, 405, 429, 428), (411, 398, 422, 435), (412, 413, 437, 436), (406, 391, 415, 430), (400, 412, 436, 424), (390, 391, 415, 414), (405, 409, 433, 429), (398, 399, 423, 422), (392, 393, 417, 416), (407, 403, 427, 431), (406, 407, 431, 430), (443, 442, 450, 451), (442, 444, 452, 450), (822, 821, 445, 444), (818, 817, 438, 441), (819, 818, 441, 440), (823, 822, 444, 442), (820, 823, 442, 443), (816, 819, 440, 439), (448, 449, 446, 447), (450, 452, 453, 451), (439, 440, 448, 447), (438, 439, 447, 446), (445, 443, 451, 453), (441, 438, 446, 449), (448, 453, 452, 449), (444, 441, 449, 452), (440, 441, 444, 445), (440, 445, 453, 448), (0, 12, 454, 455), (1, 16, 456, 457), (2, 20, 458, 459), (3, 24, 460, 461), (4, 28, 462, 463), (5, 32, 464, 465), (12, 14, 466, 454), (14, 1, 457, 466), (16, 18, 467, 456), (18, 2, 459, 467), (20, 22, 468, 458), (22, 3, 461, 468), (24, 26, 469, 460), (26, 4, 463, 469), (28, 30, 470, 462), (30, 5, 465, 470), (32, 34, 471, 464), (34, 0, 455, 471), (483, 478, 472, 476), (482, 480, 477, 474), (481, 479, 475, 473), (480, 483, 476, 477), (478, 481, 473, 472), (479, 482, 474, 475), (48, 15, 482, 479), (38, 39, 481, 478), (6, 17, 483, 480), (39, 48, 479, 481), (15, 6, 480, 482), (17, 38, 478, 483), (495, 490, 484, 489), (494, 495, 489, 486), (493, 492, 488, 485), (492, 491, 487, 488), (490, 493, 485, 484), (491, 494, 486, 487), (40, 41, 494, 491), (19, 8, 493, 490), (21, 40, 491, 492), (8, 21, 492, 493), (41, 49, 495, 494), (49, 19, 490, 495), (43, 50, 499, 496), (9, 25, 501, 500), (25, 42, 497, 501), (23, 9, 500, 498), (42, 43, 496, 497), (50, 23, 498, 499), (496, 499, 506, 502), (500, 501, 507, 504), (501, 497, 505, 507), (498, 500, 504, 503), (497, 496, 502, 505), (499, 498, 503, 506), (518, 514, 508, 510), (517, 516, 513, 509), (519, 515, 511, 512), (516, 519, 512, 513), (514, 517, 509, 508), (515, 518, 510, 511), (44, 45, 518, 515), (51, 27, 517, 514), (10, 29, 519, 516), (29, 44, 515, 519), (27, 10, 516, 517), (45, 51, 514, 518), (11, 33, 523, 524), (52, 31, 525, 520), (31, 11, 524, 525), (46, 47, 521, 522), (47, 52, 520, 521), (33, 46, 522, 523), (524, 523, 530, 528), (520, 525, 531, 526), (525, 524, 528, 531), (522, 521, 529, 527), (521, 520, 526, 529), (523, 522, 527, 530), (542, 538, 533, 534), (543, 540, 537, 536), (540, 539, 535, 537), (541, 543, 536, 532), (538, 541, 532, 533), (539, 542, 534, 535), (13, 36, 542, 539), (37, 53, 541, 538), (53, 35, 543, 541), (7, 13, 539, 540), (35, 7, 540, 543), (36, 37, 538, 542), (110, 111, 551, 554), (554, 551, 550, 555), (120, 102, 553, 548), (548, 553, 552, 549), (92, 110, 554, 544), (544, 554, 555, 545), (102, 93, 547, 553), (553, 547, 546, 552), (111, 120, 548, 551), (551, 548, 549, 550), (93, 92, 544, 547), (547, 544, 545, 546), (94, 112, 557, 560), (560, 557, 556, 561), (103, 95, 563, 564), (564, 563, 562, 565), (113, 121, 567, 558), (558, 567, 566, 559), (121, 103, 564, 567), (567, 564, 565, 566), (112, 113, 558, 557), (557, 558, 559, 556), (95, 94, 560, 563), (563, 560, 561, 562), (122, 104, 579, 576), (576, 579, 578, 577), (104, 97, 575, 579), (579, 575, 574, 578), (115, 122, 576, 572), (572, 576, 577, 573), (96, 114, 568, 571), (571, 568, 569, 570), (114, 115, 572, 568), (568, 572, 573, 569), (97, 96, 571, 575), (575, 571, 570, 574), (591, 588, 583, 584), (590, 589, 585, 580), (589, 591, 584, 585), (586, 590, 580, 581), (587, 586, 581, 582), (588, 587, 582, 583), (99, 98, 587, 588), (98, 116, 586, 587), (116, 117, 590, 586), (123, 105, 591, 589), (117, 123, 589, 590), (105, 99, 588, 591), (106, 101, 603, 594), (594, 603, 602, 595), (119, 124, 593, 596), (596, 593, 592, 597), (100, 118, 599, 600), (600, 599, 598, 601), (101, 100, 600, 603), (603, 600, 601, 602), (124, 106, 594, 593), (593, 594, 595, 592), (118, 119, 596, 599), (599, 596, 597, 598), (108, 109, 611, 612), (612, 611, 610, 613), (125, 107, 615, 608), (608, 615, 614, 609), (107, 91, 605, 615), (615, 605, 604, 614), (90, 108, 612, 606), (606, 612, 613, 607), (109, 125, 608, 611), (611, 608, 609, 610), (91, 90, 606, 605), (605, 606, 607, 604), (165, 164, 627, 620), (620, 627, 626, 621), (182, 183, 619, 624), (624, 619, 618, 625), (192, 174, 623, 616), (616, 623, 622, 617), (183, 192, 616, 619), (619, 616, 617, 618), (174, 165, 620, 623), (623, 620, 621, 622), (164, 182, 624, 627), (627, 624, 625, 626), (163, 162, 635, 636), (636, 635, 634, 637), (180, 181, 631, 632), (632, 631, 630, 633), (197, 179, 639, 628), (628, 639, 638, 629), (179, 163, 636, 639), (639, 636, 637, 638), (162, 180, 632, 635), (635, 632, 633, 634), (181, 197, 628, 631), (631, 628, 629, 630), (167, 166, 651, 646), (646, 651, 650, 647), (184, 185, 645, 648), (648, 645, 644, 649), (166, 184, 648, 651), (651, 648, 649, 650), (193, 175, 640, 643), (643, 640, 641, 642), (185, 193, 643, 645), (645, 643, 642, 644), (175, 167, 646, 640), (640, 646, 647, 641), (169, 168, 663, 656), (656, 663, 662, 657), (186, 187, 655, 660), (660, 655, 654, 661), (168, 186, 660, 663), (663, 660, 661, 662), (194, 176, 659, 652), (652, 659, 658, 653), (176, 169, 656, 659), (659, 656, 657, 658), (187, 194, 652, 655), (655, 652, 653, 654), (188, 189, 675, 668), (668, 675, 674, 669), (177, 171, 665, 670), (670, 665, 664, 671), (189, 195, 673, 675), (675, 673, 672, 674), (170, 188, 668, 667), (667, 668, 669, 666), (171, 170, 667, 665), (665, 667, 666, 664), (195, 177, 670, 673), (673, 670, 671, 672), (196, 178, 687, 684), (684, 687, 686, 685), (178, 173, 683, 687), (687, 683, 682, 686), (191, 196, 684, 678), (678, 684, 685, 679), (172, 190, 677, 680), (680, 677, 676, 681), (190, 191, 678, 677), (677, 678, 679, 676), (173, 172, 680, 683), (683, 680, 681, 682), (699, 694, 689, 692), (697, 695, 691, 688), (698, 696, 693, 690), (694, 697, 688, 689), (695, 698, 690, 691), (696, 699, 692, 693), (250, 245, 699, 696), (263, 268, 698, 695), (244, 262, 697, 694), (268, 250, 696, 698), (262, 263, 695, 697), (245, 244, 694, 699), (235, 234, 707, 708), (708, 707, 706, 709), (252, 253, 703, 704), (704, 703, 702, 705), (269, 251, 711, 700), (700, 711, 710, 701), (251, 235, 708, 711), (711, 708, 709, 710), (253, 269, 700, 703), (703, 700, 701, 702), (234, 252, 704, 707), (707, 704, 705, 706), (236, 254, 719, 720), (720, 719, 718, 721), (246, 237, 723, 712), (712, 723, 722, 713), (255, 264, 715, 716), (716, 715, 714, 717), (237, 236, 720, 723), (723, 720, 721, 722), (254, 255, 716, 719), (719, 716, 717, 718), (264, 246, 712, 715), (715, 712, 713, 714), (735, 732, 729, 728), (732, 730, 724, 729), (733, 731, 727, 725), (734, 735, 728, 726), (731, 734, 726, 727), (730, 733, 725, 724), (247, 239, 733, 730), (238, 256, 734, 731), (256, 257, 735, 734), (239, 238, 731, 733), (265, 247, 730, 732), (257, 265, 732, 735), (241, 240, 741, 738), (258, 259, 736, 740), (240, 258, 740, 741), (266, 248, 739, 737), (259, 266, 737, 736), (248, 241, 738, 739), (738, 741, 747, 743), (740, 736, 745, 744), (741, 740, 744, 747), (737, 739, 746, 742), (736, 737, 742, 745), (739, 738, 743, 746), (759, 757, 753, 751), (757, 756, 752, 753), (756, 755, 750, 752), (754, 758, 749, 748), (755, 754, 748, 750), (758, 759, 751, 749), (249, 243, 759, 758), (261, 267, 754, 755), (267, 249, 758, 754), (260, 261, 755, 756), (242, 260, 756, 757), (243, 242, 757, 759), (363, 362, 761, 763), (361, 363, 763, 762), (360, 361, 762, 760), (362, 360, 760, 761), (342, 343, 765, 767), (347, 342, 767, 766), (346, 347, 766, 764), (343, 346, 764, 765), (377, 376, 771, 768), (374, 375, 769, 770), (376, 374, 770, 771), (375, 377, 768, 769), (366, 370, 773, 775), (367, 366, 775, 774), (370, 371, 772, 773), (371, 367, 774, 772), (356, 357, 777, 779), (352, 356, 779, 778), (353, 352, 778, 776), (357, 353, 776, 777), (386, 387, 783, 780), (387, 384, 782, 783), (385, 386, 780, 781), (384, 385, 781, 782), (780, 783, 787, 784), (783, 782, 786, 787), (781, 780, 784, 785), (782, 781, 785, 786), (763, 761, 791, 790), (762, 763, 790, 789), (760, 762, 789, 788), (761, 760, 788, 791), (767, 765, 795, 794), (766, 767, 794, 793), (764, 766, 793, 792), (765, 764, 792, 795), (768, 771, 799, 796), (770, 769, 798, 797), (771, 770, 797, 799), (769, 768, 796, 798), (775, 773, 803, 802), (774, 775, 802, 801), (773, 772, 800, 803), (772, 774, 801, 800), (779, 777, 807, 806), (778, 779, 806, 805), (776, 778, 805, 804), (777, 776, 804, 807), (419, 418, 811, 808), (418, 420, 810, 811), (420, 421, 809, 810), (421, 419, 808, 809), (415, 416, 815, 812), (416, 417, 814, 815), (417, 414, 813, 814), (414, 415, 812, 813), (812, 815, 819, 816), (815, 814, 818, 819), (814, 813, 817, 818), (813, 812, 816, 817), (808, 811, 823, 820), (811, 810, 822, 823), (810, 809, 821, 822), (809, 808, 820, 821)])
me_circle.polygons.foreach_set('use_smooth', [True] * 864)
me_circle.materials.append(mat_witchcage)
me_circle.use_remesh_preserve_volume = False
me_circle.use_remesh_preserve_attributes = False
me_circle.use_mirror_vertex_groups = False
me_circle.update()
me_circle_002 = bpy.data.meshes.new('Circle.002')
me_circle_002.from_pydata([(0.7871, 0.8454, -0.1014), (-0.187, 0.6558, -0.1014), (-0.4511, 0.001858, -0.1014), (-0.1839, -0.6646, -0.1014), (0.7871, -0.8503, -0.1014), (1.755, -0.6646, -0.1014), (2.032, 0.001858, -0.1014), (1.774, 0.6745, -0.1014), (0.7871, 0.8454, 0.06758), (-0.187, 0.6558, 0.06758), (-0.4511, 0.001858, 0.06758), (-0.1839, -0.6646, 0.06758), (0.7871, -0.8503, 0.06758), (1.755, -0.6646, 0.06758), (2.032, 0.001858, 0.06758), (1.774, 0.6745, 0.06758), (0.7871, 0.8454, 0.06758), (-0.187, 0.6558, 0.06758), (-0.4511, 0.001858, 0.06758), (-0.1839, -0.6646, 0.06758), (0.7871, -0.8503, 0.06758), (1.755, -0.6646, 0.06758), (2.032, 0.001858, 0.06758), (1.774, 0.6745, 0.06758), (0.06259, 0.484, -0.1014), (0.7871, 0.6024, -0.1014), (-0.09806, 0.001858, -0.1014), (0.06572, -0.4928, -0.1014), (0.7871, -0.6073, -0.1014), (1.505, -0.4928, -0.1014), (1.679, 0.001858, -0.1014), (1.524, 0.5027, -0.1014), (0.06259, 0.484, 0.06758), (0.7871, 0.6024, 0.06758), (-0.09806, 0.001858, 0.06758), (0.06572, -0.4928, 0.06758), (0.7871, -0.6073, 0.06758), (1.505, -0.4928, 0.06758), (1.679, 0.001858, 0.06758), (1.524, 0.5027, 0.06758), (-0.8342, 0.1295, 0.6616), (-1.808, 0.1295, 0.5132), (-2.072, 0.1295, 0.001454), (-1.805, 0.1295, -0.5201), (-0.8342, 0.1295, -0.6654), (0.1337, 0.1295, -0.5201), (0.4107, 0.1295, 0.001454), (0.1525, 0.1295, 0.5279), (-0.8342, -0.08636, 0.6616), (-1.808, -0.08636, 0.5132), (-2.072, -0.08636, 0.001454), (-1.805, -0.08636, -0.5201), (-0.8342, -0.08636, -0.6654), (0.1337, -0.08636, -0.5201), (0.4107, -0.08636, 0.001454), (0.1525, -0.08636, 0.5279), (-0.8342, -0.08636, 0.6616), (-1.808, -0.08636, 0.5132), (-2.072, -0.08636, 0.001454), (-1.805, -0.08636, -0.5201), (-0.8342, -0.08636, -0.6654), (0.1337, -0.08636, -0.5201), (0.4107, -0.08636, 0.001454), (0.1525, -0.08636, 0.5279), (-1.559, 0.1295, 0.3787), (-0.8342, 0.1295, 0.4715), (-1.719, 0.1295, 0.001454), (-1.556, 0.1295, -0.3856), (-0.8342, 0.1295, -0.4753), (-0.1159, 0.1295, -0.3856), (0.0577, 0.1295, 0.001454), (-0.09714, 0.1295, 0.3934), (-1.559, -0.08636, 0.3787), (-0.8342, -0.08636, 0.4715), (-1.719, -0.08636, 0.001454), (-1.556, -0.08636, -0.3856), (-0.8342, -0.08636, -0.4753), (-0.1159, -0.08636, -0.3856), (0.0577, -0.08636, 0.001454), (-0.09714, -0.08636, 0.3934)], [], [(23, 16, 33, 39), (8, 9, 17, 16), (6, 7, 15, 14), (4, 5, 13, 12), (2, 3, 11, 10), (0, 1, 9, 8), (7, 0, 8, 15), (5, 6, 14, 13), (3, 4, 12, 11), (1, 2, 10, 9), (2, 1, 24, 26), (15, 8, 16, 23), (13, 14, 22, 21), (11, 12, 20, 19), (9, 10, 18, 17), (14, 15, 23, 22), (12, 13, 21, 20), (10, 11, 19, 18), (24, 32, 34, 26), (26, 34, 35, 27), (16, 17, 32, 33), (3, 2, 26, 27), (17, 18, 34, 32), (4, 3, 27, 28), (18, 19, 35, 34), (5, 4, 28, 29), (19, 20, 36, 35), (6, 5, 29, 30), (20, 21, 37, 36), (7, 6, 30, 31), (21, 22, 38, 37), (0, 7, 31, 25), (1, 0, 25, 24), (22, 23, 39, 38), (25, 33, 32, 24), (31, 39, 33, 25), (30, 38, 39, 31), (29, 37, 38, 30), (28, 36, 37, 29), (27, 35, 36, 28), (63, 56, 73, 79), (48, 49, 57, 56), (46, 47, 55, 54), (44, 45, 53, 52), (42, 43, 51, 50), (40, 41, 49, 48), (47, 40, 48, 55), (45, 46, 54, 53), (43, 44, 52, 51), (41, 42, 50, 49), (42, 41, 64, 66), (55, 48, 56, 63), (53, 54, 62, 61), (51, 52, 60, 59), (49, 50, 58, 57), (54, 55, 63, 62), (52, 53, 61, 60), (50, 51, 59, 58), (64, 72, 74, 66), (66, 74, 75, 67), (56, 57, 72, 73), (43, 42, 66, 67), (57, 58, 74, 72), (44, 43, 67, 68), (58, 59, 75, 74), (45, 44, 68, 69), (59, 60, 76, 75), (46, 45, 69, 70), (60, 61, 77, 76), (47, 46, 70, 71), (61, 62, 78, 77), (40, 47, 71, 65), (41, 40, 65, 64), (62, 63, 79, 78), (65, 73, 72, 64), (71, 79, 73, 65), (70, 78, 79, 71), (69, 77, 78, 70), (68, 76, 77, 69), (67, 75, 76, 68)])
me_circle_002.materials.append(mat_chain)
me_circle_002.use_remesh_preserve_volume = False
me_circle_002.use_remesh_preserve_attributes = False
me_circle_002.use_mirror_vertex_groups = False
me_circle_002.update()
me_circle_001 = bpy.data.meshes.new('Circle.001')
me_circle_001.from_pydata([(-0.8342, 0.1295, 0.6616), (-1.944, 0.1227, 0.5467), (-1.991, 0.1295, 0.001454), (-1.903, 0.1295, -0.6049), (-0.8342, 0.1295, -0.6654), (0.1337, 0.1295, -0.5201), (0.4107, 0.1295, 0.001454), (0.1525, 0.1295, 0.5279), (-0.8342, -0.08636, 0.6616), (-1.944, -0.09321, 0.5467), (-1.991, -0.08636, 0.001454), (-1.903, -0.08636, -0.6049), (-0.8342, -0.08636, -0.6654), (0.1337, -0.08636, -0.5201), (0.4107, -0.08636, 0.001454), (0.1525, -0.08636, 0.5279), (-0.8342, -0.08636, 0.6616), (-1.944, -0.09321, 0.5467), (-1.991, -0.08636, 0.001454), (-1.903, -0.08636, -0.6049), (-0.8342, -0.08636, -0.6654), (0.1337, -0.08636, -0.5201), (0.4107, -0.08636, 0.001454), (0.1525, -0.08636, 0.5279), (-1.621, 0.1227, 0.4123), (-0.8342, 0.1295, 0.4715), (-1.638, 0.1295, 0.001454), (-1.632, 0.1241, -0.4336), (-0.8342, 0.1295, -0.4753), (-0.1159, 0.1295, -0.3856), (0.0577, 0.1295, 0.001454), (-0.09714, 0.1295, 0.3934), (-1.621, -0.09321, 0.4123), (-0.8342, -0.08636, 0.4715), (-1.638, -0.08636, 0.001454), (-1.632, -0.09178, -0.4336), (-0.8342, -0.08636, -0.4753), (-0.1159, -0.08636, -0.3856), (0.0577, -0.08636, 0.001454), (-0.09714, -0.08636, 0.3934)], [], [(23, 16, 33, 39), (8, 9, 17, 16), (6, 7, 15, 14), (4, 5, 13, 12), (2, 3, 11, 10), (0, 1, 9, 8), (7, 0, 8, 15), (5, 6, 14, 13), (3, 4, 12, 11), (1, 2, 10, 9), (2, 1, 24, 26), (15, 8, 16, 23), (13, 14, 22, 21), (11, 12, 20, 19), (9, 10, 18, 17), (14, 15, 23, 22), (12, 13, 21, 20), (10, 11, 19, 18), (24, 32, 34, 26), (26, 34, 35, 27), (16, 17, 32, 33), (3, 2, 26, 27), (17, 18, 34, 32), (4, 3, 27, 28), (18, 19, 35, 34), (5, 4, 28, 29), (19, 20, 36, 35), (6, 5, 29, 30), (20, 21, 37, 36), (7, 6, 30, 31), (21, 22, 38, 37), (0, 7, 31, 25), (1, 0, 25, 24), (22, 23, 39, 38), (25, 33, 32, 24), (31, 39, 33, 25), (30, 38, 39, 31), (29, 37, 38, 30), (28, 36, 37, 29), (27, 35, 36, 28)])
me_circle_001.materials.append(mat_chain_001)
me_circle_001.use_remesh_preserve_volume = False
me_circle_001.use_remesh_preserve_attributes = False
me_circle_001.use_mirror_vertex_groups = False
me_circle_001.update()

# ---- objects
ob_cube = bpy.data.objects.new('Cube', me_cube_001)
ob_circle = bpy.data.objects.new('Circle', me_circle)
ob_chainneu = bpy.data.objects.new('ChainNeu', me_circle_002)
ob_chainneu_001 = bpy.data.objects.new('ChainNeu.001', me_circle_001)

# ---- transforms, parenting, visibility, modifiers, constraints
ob_cube.location = (1.032, -0.5154, 4.412)
ob_cube.rotation_euler = (0.0, -0.0, 1.571)
ob_cube.scale = (0.03197, 0.03197, 0.03197)
ob_cube.lineart.crease_threshold = 0.0
_m = ob_cube.modifiers.new('Subsurf', 'SUBSURF')
_m.uv_smooth = 'PRESERVE_CORNERS'
_m.quality = 2
_m.show_only_control_edges = False
ob_circle.location = (0.0, 0.0, 0.0)
ob_circle.scale = (1.17, 1.17, 1.0)
ob_circle.lineart.crease_threshold = 0.0
_m = ob_circle.modifiers.new('Subsurf', 'SUBSURF')
_m.uv_smooth = 'PRESERVE_CORNERS'
_m.quality = 2
_m.show_only_control_edges = False
ob_chainneu.location = (0.01336, -0.008287, 5.715)
ob_chainneu.rotation_euler = (3.142, -1.571, 0.0)
ob_chainneu.scale = (0.06803, 0.06803, 0.08692)
ob_chainneu.lineart.crease_threshold = 0.0
_m = ob_chainneu.modifiers.new('Array', 'ARRAY')
_m.count = 15
_m.constant_offset_displace = (0.0, 0.0, 0.0)
_m.relative_offset_displace = (0.7, 0.0, 0.0)
_m.use_merge_vertices = True
ob_chainneu_001.location = (0.01336, -0.008287, 5.602)
ob_chainneu_001.rotation_euler = (1.571, -1.571, 0.0)
ob_chainneu_001.scale = (0.06803, 0.06803, 0.08692)
ob_chainneu_001.lineart.crease_threshold = 0.0

# ---- collection membership
col_collection_1.objects.link(ob_cube)
col_collection_1.objects.link(ob_circle)
col_collection_1.objects.link(ob_chainneu)
col_collection_1.objects.link(ob_chainneu_001)

# ---- scene / render settings (as saved in the file)
scene.frame_start = 1; scene.frame_end = 450; scene.frame_set(1)
scene.render.engine = 'BLENDER_EEVEE_NEXT'
scene.render.image_settings.file_format = 'FFMPEG'
scene.render.fps = 30
scene.render.dither_intensity = 0.0
scene.cycles.use_denoising = False
scene.cycles.samples = 128
scene.cycles.sampling_pattern = 'TABULATED_SOBOL'
scene.cycles.use_adaptive_sampling = False
scene.cycles.use_light_tree = False
scene.cycles.blur_glossy = 0.0
scene.cycles.sample_clamp_indirect = 0.0
scene.view_settings.view_transform = 'Standard'
bpy.context.view_layer.update()

# ---- added for rendering (the .blend has no active camera and no usable light): camera, sun
cam_auto = bpy.data.cameras.new('AutoCamera')
cam_auto.lens = 50.0
cam_auto.sensor_width = 36.0
cam_auto.clip_end = 1000.0
ob_auto_camera = bpy.data.objects.new('AutoCamera', cam_auto)
scene.collection.objects.link(ob_auto_camera)
ob_auto_camera.location = (8.45393, -10.1399, 11.0545)
ob_auto_camera.rotation_euler = (1.09748, -7.21219e-08, 0.694738)
scene.camera = ob_auto_camera
light_auto_sun = bpy.data.lights.new('AutoSun', 'SUN')
light_auto_sun.energy = 3.0
light_auto_sun.angle = 0.0523599
ob_auto_sun = bpy.data.objects.new('AutoSun', light_auto_sun)
scene.collection.objects.link(ob_auto_sun)
ob_auto_sun.rotation_euler = (0.872665, 0.174533, 0.523599)
bpy.context.view_layer.update()
